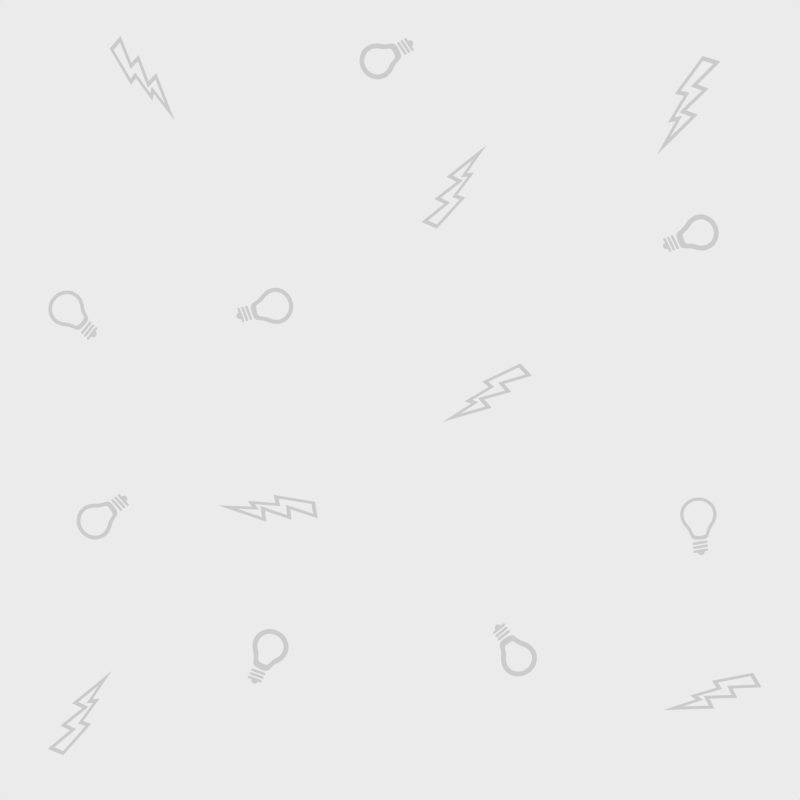 # Source: background_pattern.blend  (saved by Blender 2.73.0; exported with 4.5.12 LTS)
import bpy
from mathutils import Matrix  # noqa: F401  (used for matrix-valued properties, if any)

bpy.ops.wm.read_factory_settings(use_empty=True)
scene = bpy.context.scene
scene.name = 'Scene'

# ---- collections
col_collection_1 = bpy.data.collections.new('Collection 1'); scene.collection.children.link(col_collection_1)

# ---- materials (node trees are filled in below, after node groups)
mat_material_002 = bpy.data.materials.new('Material.002')
mat_material_002.alpha_threshold = 0.0
mat_material_002.use_transparent_shadow = False
mat_material_002.diffuse_color = (0.7137, 0.7137, 0.7137, 1.0)
mat_material_002.roughness = 0.5
mat_material_001 = bpy.data.materials.new('Material.001')
mat_material_001.alpha_threshold = 0.0
mat_material_001.use_transparent_shadow = False
mat_material_001.diffuse_color = (0.723, 0.723, 0.723, 1.0)
mat_material_001.roughness = 0.5

# ---- material node trees

# ---- world
world_world = bpy.data.worlds.new('World'); scene.world = world_world
world_world.color = (0.8308, 0.8308, 0.8308)
world_world.use_sun_shadow = False
world_world.sun_shadow_jitter_overblur = 0.0
world_world.cycles.sampling_method = 'MANUAL'
world_world.cycles.sample_map_resolution = 256

# ---- cameras
cam_camera_001 = bpy.data.cameras.new('Camera.001')
cam_camera_001.clip_end = 100.0
cam_camera_001.lens = 35.0
cam_camera_001.sensor_width = 32.0
cam_camera_001.sensor_height = 18.0
cam_camera_001.display_size = 2.0
cam_camera_001.dof.focus_distance = 0.0
cam_camera_001.dof.aperture_fstop = 128.0

# ---- meshes
me_plane_001 = bpy.data.meshes.new('Plane.001')
me_plane_001.from_pydata([(-0.7068, -3.495e-07, 2.601), (1.792, -7.421e-07, 5.523), (1.14, -3.33e-07, 2.478), (-1.387, 4.943e-08, -0.3679), (0.5883, 6.438e-08, -0.4792), (-1.721, 4.199e-07, -3.125), (0.06008, -7.475e-07, 5.564), (-2.052, -2.523e-07, 1.878), (-0.6788, -2.575e-07, 1.916), (-1.899, 1.335e-07, -0.9934), (-0.8205, 8.754e-08, -0.6516), (0.2397, -4.03e-07, 3.0), (2.772, -8.009e-07, 5.961), (2.108, -3.863e-07, 2.875), (-0.4107, -5.143e-09, 0.03828), (1.554, 9.731e-09, -0.07243), (-2.998, 7.107e-07, -5.289), (-0.2031, -8.102e-07, 6.03), (-2.86, -1.874e-07, 1.394), (-1.379, -1.929e-07, 1.436), (-2.708, 2.328e-07, -1.733), (-1.573, 1.845e-07, -1.373)], [], [(0, 1, 12, 11), (2, 0, 11, 13), (3, 2, 13, 14), (4, 3, 14, 15), (5, 4, 15, 16), (1, 6, 17, 12), (6, 7, 18, 17), (7, 8, 19, 18), (8, 9, 20, 19), (9, 10, 21, 20), (10, 5, 16, 21)])
me_plane_001.materials.append(mat_material_002)
me_plane_001.use_remesh_preserve_volume = False
me_plane_001.use_remesh_preserve_attributes = False
me_plane_001.use_mirror_vertex_groups = False
me_plane_001.update()
me_plane_016 = bpy.data.meshes.new('Plane.016')
me_plane_016.from_pydata([(0.3411, -1.58, 2.574e-07), (0.7648, -1.357, 2.477e-07), (0.9227, -0.923, 2.288e-07), (1.1, -0.5537, 2.173e-07), (1.31, -0.2709, 2.115e-07), (1.514, 0.04606, 2.024e-07), (1.666, 0.4311, 1.884e-07), (1.718, 0.7951, 1.725e-07), (1.679, 1.149, 1.571e-07), (1.582, 1.466, 1.432e-07), (1.431, 1.708, 1.326e-07), (1.253, 1.907, 1.24e-07), (1.066, 2.075, 1.257e-07), (0.8622, 2.209, 1.356e-07), (0.644, 2.307, 1.43e-07), (0.4203, 2.378, 1.483e-07), (0.1556, 2.414, 1.511e-07), (-0.3411, -1.58, 2.574e-07), (-0.7648, -1.357, 2.477e-07), (-0.9227, -0.923, 2.288e-07), (-1.1, -0.5537, 2.173e-07), (-1.31, -0.2709, 2.115e-07), (-1.514, 0.04606, 2.024e-07), (-1.666, 0.4311, 1.884e-07), (-1.718, 0.7951, 1.725e-07), (-1.679, 1.149, 1.571e-07), (-1.582, 1.466, 1.432e-07), (-1.431, 1.708, 1.326e-07), (-1.253, 1.907, 1.24e-07), (-1.066, 2.075, 1.257e-07), (-0.8622, 2.209, 1.356e-07), (-0.644, 2.307, 1.43e-07), (-0.4203, 2.378, 1.483e-07), (-0.1556, 2.414, 1.511e-07), (-0.021, -2.01, 3.275e-07), (-0.021, -2.413, 3.932e-07), (-0.021, -2.821, 4.595e-07), (0.02075, -2.98, -5.952e-05), (0.2633, -1.177, 2.298e-07), (0.3801, -1.688, 2.752e-07), (0.0, -1.58, 2.575e-07), (0.6176, -1.523, 2.549e-07), (0.8456, -1.138, 2.382e-07), (0.8552, -1.43, 2.639e-07), (0.5878, -1.014, 2.226e-07), (1.005, -0.7246, 2.213e-07), (1.024, -0.9667, 2.438e-07), (0.7164, -0.6615, 2.073e-07), (1.204, -0.4044, 2.148e-07), (1.194, -0.6108, 2.326e-07), (0.8775, -0.3279, 1.97e-07), (1.414, -0.1288, 2.074e-07), (1.4, -0.3343, 2.269e-07), (1.063, -0.07583, 1.919e-07), (1.6, 0.2379, 1.962e-07), (1.611, -0.004481, 2.174e-07), (1.235, 0.1892, 1.842e-07), (1.707, 0.619, 1.802e-07), (1.772, 0.4039, 2.026e-07), (1.36, 0.5045, 1.727e-07), (1.707, 0.9687, 1.649e-07), (1.828, 0.7938, 1.858e-07), (1.403, 0.7993, 1.597e-07), (1.636, 1.32, 1.496e-07), (1.786, 1.171, 1.695e-07), (1.37, 1.087, 1.47e-07), (1.514, 1.593, 1.376e-07), (1.681, 1.512, 1.548e-07), (1.293, 1.342, 1.356e-07), (1.341, 1.812, 1.281e-07), (1.518, 1.774, 1.435e-07), (1.172, 1.535, 1.271e-07), (1.163, 1.994, 1.224e-07), (1.331, 1.984, 1.344e-07), (1.025, 1.699, 1.198e-07), (0.965, 2.147, 1.31e-07), (1.134, 2.161, 1.361e-07), (0.8705, 1.839, 1.214e-07), (0.7558, 2.261, 1.396e-07), (0.915, 2.305, 1.461e-07), (0.7055, 1.947, 1.299e-07), (0.5308, 2.345, 1.459e-07), (0.6831, 2.409, 1.537e-07), (0.5273, 2.026, 1.362e-07), (0.2995, 2.401, 1.501e-07), (0.4456, 2.484, 1.591e-07), (0.3443, 2.085, 1.408e-07), (0.0, 2.418, 1.514e-07), (0.1643, 2.523, 1.618e-07), (0.128, 2.114, 1.432e-07), (-0.2633, -1.177, 2.298e-07), (-0.3801, -1.688, 2.752e-07), (-0.6176, -1.523, 2.549e-07), (-0.8456, -1.138, 2.382e-07), (-0.8552, -1.43, 2.639e-07), (-0.5878, -1.014, 2.226e-07), (-1.005, -0.7246, 2.213e-07), (-1.024, -0.9667, 2.438e-07), (-0.7164, -0.6615, 2.073e-07), (-1.204, -0.4044, 2.148e-07), (-1.194, -0.6108, 2.326e-07), (-0.8775, -0.3279, 1.97e-07), (-1.414, -0.1288, 2.074e-07), (-1.4, -0.3343, 2.269e-07), (-1.063, -0.07583, 1.919e-07), (-1.6, 0.2379, 1.962e-07), (-1.611, -0.004481, 2.174e-07), (-1.235, 0.1892, 1.842e-07), (-1.707, 0.619, 1.802e-07), (-1.772, 0.4039, 2.026e-07), (-1.36, 0.5045, 1.727e-07), (-1.707, 0.9687, 1.649e-07), (-1.828, 0.7938, 1.858e-07), (-1.403, 0.7993, 1.597e-07), (-1.636, 1.32, 1.496e-07), (-1.786, 1.171, 1.695e-07), (-1.37, 1.087, 1.47e-07), (-1.514, 1.593, 1.376e-07), (-1.681, 1.512, 1.548e-07), (-1.293, 1.342, 1.356e-07), (-1.341, 1.812, 1.281e-07), (-1.518, 1.774, 1.435e-07), (-1.172, 1.535, 1.271e-07), (-1.163, 1.994, 1.224e-07), (-1.331, 1.984, 1.344e-07), (-1.025, 1.699, 1.198e-07), (-0.965, 2.147, 1.31e-07), (-1.134, 2.161, 1.361e-07), (-0.8705, 1.839, 1.214e-07), (-0.7558, 2.261, 1.396e-07), (-0.915, 2.305, 1.461e-07), (-0.7055, 1.947, 1.299e-07), (-0.5308, 2.345, 1.459e-07), (-0.6831, 2.409, 1.537e-07), (-0.5273, 2.026, 1.362e-07), (-0.2995, 2.401, 1.501e-07), (-0.4456, 2.484, 1.591e-07), (-0.3443, 2.085, 1.408e-07), (-0.1643, 2.523, 1.618e-07), (-0.128, 2.114, 1.432e-07), (-0.7727, -2.108, 3.337e-07), (-0.749, -2.152, 3.412e-07), (-0.71, -2.185, 3.469e-07), (-0.6617, -2.199, 3.499e-07), (0.7355, -1.963, 3.295e-07), (0.7207, -2.011, 3.372e-07), (0.6886, -2.05, 3.431e-07), (0.644, -2.074, 3.464e-07), (0.7307, -1.913, 3.214e-07), (0.707, -1.868, 3.138e-07), (0.668, -1.836, 3.081e-07), (0.6198, -1.821, 3.051e-07), (-0.7775, -2.058, 3.255e-07), (-0.7627, -2.01, 3.179e-07), (-0.7306, -1.971, 3.12e-07), (-0.686, -1.947, 3.087e-07), (-0.7801, -2.083, 3.296e-07), (-0.03362, -1.879, 3.061e-07), (0.7381, -1.937, 3.254e-07), (-0.008377, -2.141, 3.49e-07), (-0.7727, -2.511, 3.993e-07), (-0.749, -2.556, 4.069e-07), (-0.71, -2.588, 4.126e-07), (-0.6617, -2.602, 4.156e-07), (0.7355, -2.366, 3.952e-07), (0.7207, -2.414, 4.028e-07), (0.6886, -2.453, 4.088e-07), (0.644, -2.477, 4.12e-07), (0.7307, -2.316, 3.871e-07), (0.707, -2.271, 3.795e-07), (0.668, -2.239, 3.738e-07), (0.6198, -2.224, 3.708e-07), (-0.7775, -2.461, 3.912e-07), (-0.7627, -2.413, 3.836e-07), (-0.7306, -2.374, 3.776e-07), (-0.686, -2.35, 3.744e-07), (-0.7801, -2.487, 3.953e-07), (-0.03362, -2.282, 3.718e-07), (0.7381, -2.34, 3.911e-07), (-0.008377, -2.545, 4.146e-07), (-0.7727, -2.918, 4.657e-07), (-0.749, -2.963, 4.732e-07), (-0.71, -2.995, 4.789e-07), (-0.6617, -3.01, 4.82e-07), (0.7355, -2.773, 4.615e-07), (0.7207, -2.821, 4.692e-07), (0.6886, -2.86, 4.751e-07), (0.644, -2.884, 4.784e-07), (0.7307, -2.723, 4.534e-07), (0.707, -2.679, 4.459e-07), (0.668, -2.646, 4.401e-07), (0.6198, -2.632, 4.371e-07), (-0.7775, -2.868, 4.575e-07), (-0.7627, -2.82, 4.499e-07), (-0.7306, -2.781, 4.44e-07), (-0.686, -2.757, 4.407e-07), (-0.7801, -2.894, 4.616e-07), (-0.03362, -2.69, 4.381e-07), (0.7381, -2.748, 4.575e-07), (-0.008377, -2.952, 4.81e-07), (-0.04207, -2.741, -5.952e-05), (-0.06901, -2.746, -5.952e-05), (-0.09438, -2.757, -5.952e-05), (-0.1172, -2.772, -5.952e-05), (-0.1366, -2.791, -5.952e-05), (-0.1519, -2.814, -5.952e-05), (-0.1624, -2.84, -5.952e-05), (-0.2348, -2.904, -5.952e-05), (-0.3001, -2.988, -5.952e-05), (-0.2877, -3.05, -5.952e-05), (-0.2632, -3.11, -5.952e-05), (-0.2276, -3.163, -5.952e-05), (-0.1824, -3.208, -5.952e-05), (-0.1292, -3.243, -5.952e-05), (-0.07011, -3.268, -5.952e-05), (-0.007374, -3.28, -5.952e-05), (0.05659, -3.28, -5.952e-05), (0.1193, -3.268, -5.952e-05), (0.1784, -3.243, -5.952e-05), (0.2316, -3.208, -5.952e-05), (0.2769, -3.163, -5.952e-05), (0.3124, -3.11, -5.952e-05), (0.3369, -3.05, -5.952e-05), (0.3494, -2.988, -5.952e-05), (0.3494, -2.924, -5.952e-05), (0.3369, -2.861, -5.952e-05), (0.3124, -2.802, -5.952e-05), (0.1842, -2.777, -5.952e-05), (0.06054, -2.772, -5.952e-05), (0.03771, -2.757, -5.952e-05), (0.01233, -2.746, -5.952e-05), (-0.0146, -2.741, -5.952e-05), (0.4761, -1.136, 2.28e-07), (0.689, -1.622, 2.722e-07), (0.6506, -0.844, 2.152e-07), (0.9448, -1.186, 2.534e-07), (0.7904, -0.4837, 2.006e-07), (1.103, -0.774, 2.364e-07), (0.9708, -0.1926, 1.947e-07), (1.294, -0.4675, 2.302e-07), (1.152, 0.04418, 1.884e-07), (1.507, -0.1878, 2.227e-07), (1.306, 0.3468, 1.791e-07), (1.702, 0.1984, 2.108e-07), (1.393, 0.657, 1.66e-07), (1.815, 0.6047, 1.94e-07), (1.393, 0.9396, 1.535e-07), (1.816, 0.9798, 1.778e-07), (1.336, 1.226, 1.408e-07), (1.74, 1.354, 1.616e-07), (1.239, 1.443, 1.311e-07), (1.607, 1.651, 1.488e-07), (1.098, 1.62, 1.233e-07), (1.423, 1.885, 1.387e-07), (0.9497, 1.772, 1.185e-07), (1.237, 2.075, 1.328e-07), (0.7885, 1.897, 1.26e-07), (1.025, 2.239, 1.415e-07), (0.6191, 1.989, 1.333e-07), (0.8014, 2.361, 1.502e-07), (0.4342, 2.058, 1.387e-07), (0.5634, 2.45, 1.566e-07), (0.2461, 2.104, 1.424e-07), (0.3168, 2.51, 1.609e-07), (-0.4761, -1.136, 2.28e-07), (0.0, -1.69, 2.753e-07), (-0.689, -1.622, 2.722e-07), (-3.616e-08, -1.177, 2.298e-07), (-0.6506, -0.844, 2.152e-07), (-0.9448, -1.186, 2.534e-07), (-0.7904, -0.4837, 2.006e-07), (-1.103, -0.774, 2.364e-07), (-0.9708, -0.1926, 1.947e-07), (-1.294, -0.4675, 2.302e-07), (-1.152, 0.04418, 1.884e-07), (-1.507, -0.1878, 2.227e-07), (-1.306, 0.3468, 1.791e-07), (-1.702, 0.1984, 2.108e-07), (-1.393, 0.657, 1.66e-07), (-1.815, 0.6047, 1.94e-07), (-1.393, 0.9396, 1.535e-07), (-1.816, 0.9798, 1.778e-07), (-1.336, 1.226, 1.408e-07), (-1.74, 1.354, 1.616e-07), (-1.239, 1.443, 1.311e-07), (-1.607, 1.651, 1.488e-07), (-1.098, 1.62, 1.233e-07), (-1.423, 1.885, 1.387e-07), (-0.9497, 1.772, 1.185e-07), (-1.237, 2.075, 1.328e-07), (-0.7885, 1.897, 1.26e-07), (-1.025, 2.239, 1.415e-07), (-0.6191, 1.989, 1.333e-07), (-0.8014, 2.361, 1.502e-07), (-0.4342, 2.058, 1.387e-07), (-0.5634, 2.45, 1.566e-07), (-0.2461, 2.104, 1.424e-07), (-0.3168, 2.51, 1.609e-07), (2.015e-08, 2.117, 1.434e-07), (0.0, 2.527, 1.621e-07), (-0.4856, -2.186, 3.501e-07), (-0.7783, -2.089, 3.306e-07), (-0.6866, -2.194, 3.488e-07), (-0.7311, -2.17, 3.444e-07), (-0.7631, -2.131, 3.376e-07), (-0.7794, -2.077, 3.286e-07), (-0.5106, -1.926, 3.076e-07), (-0.7725, -2.033, 3.216e-07), (-0.7486, -1.989, 3.146e-07), (-0.7095, -1.957, 3.1e-07), (0.7374, -1.944, 3.264e-07), (0.4686, -2.094, 3.475e-07), (0.7305, -1.988, 3.335e-07), (0.7066, -2.032, 3.404e-07), (0.6675, -2.064, 3.451e-07), (0.4436, -1.835, 3.05e-07), (0.7363, -1.931, 3.244e-07), (0.6446, -1.826, 3.062e-07), (0.6891, -1.85, 3.107e-07), (0.7211, -1.889, 3.174e-07), (-0.4856, -2.589, 4.158e-07), (-0.7783, -2.493, 3.963e-07), (-0.6866, -2.597, 4.145e-07), (-0.7311, -2.574, 4.1e-07), (-0.7631, -2.534, 4.033e-07), (-0.7794, -2.48, 3.943e-07), (-0.5106, -2.33, 3.733e-07), (-0.7725, -2.436, 3.872e-07), (-0.7486, -2.392, 3.803e-07), (-0.7095, -2.36, 3.756e-07), (0.7374, -2.347, 3.921e-07), (0.4686, -2.497, 4.131e-07), (0.7305, -2.391, 3.992e-07), (0.7066, -2.435, 4.061e-07), (0.6675, -2.467, 4.108e-07), (0.4436, -2.238, 3.707e-07), (0.7363, -2.334, 3.901e-07), (0.6446, -2.229, 3.719e-07), (0.6891, -2.253, 3.764e-07), (0.7211, -2.292, 3.831e-07), (-0.4856, -2.996, 4.821e-07), (-0.7783, -2.9, 4.626e-07), (-0.6866, -3.005, 4.808e-07), (-0.7311, -2.981, 4.764e-07), (-0.7631, -2.942, 4.696e-07), (-0.7794, -2.888, 4.606e-07), (-0.5106, -2.737, 4.396e-07), (-0.7725, -2.843, 4.536e-07), (-0.7486, -2.799, 4.467e-07), (-0.7095, -2.767, 4.42e-07), (0.7374, -2.754, 4.585e-07), (0.4686, -2.905, 4.795e-07), (0.7305, -2.798, 4.655e-07), (0.7066, -2.842, 4.724e-07), (0.6675, -2.874, 4.771e-07), (0.4436, -2.645, 4.37e-07), (0.7363, -2.742, 4.565e-07), (0.6446, -2.637, 4.383e-07), (0.6891, -2.661, 4.427e-07), (0.7211, -2.7, 4.495e-07), (-0.02834, -2.74, -5.952e-05), (-0.05567, -2.743, -5.952e-05), (-0.08195, -2.751, -5.952e-05), (-0.1062, -2.764, -5.952e-05), (-0.1274, -2.781, -5.952e-05), (-0.1448, -2.802, -5.952e-05), (-0.1578, -2.827, -5.952e-05), (-0.1825, -2.862, -5.952e-05), (-0.2854, -2.951, -5.952e-05), (-0.2954, -3.019, -5.952e-05), (-0.2769, -3.081, -5.952e-05), (-0.2467, -3.137, -5.952e-05), (-0.2061, -3.186, -5.952e-05), (-0.1567, -3.227, -5.952e-05), (-0.1003, -3.257, -5.952e-05), (-0.03905, -3.276, -5.952e-05), (0.02461, -3.282, -5.952e-05), (0.08827, -3.276, -5.952e-05), (0.1495, -3.257, -5.952e-05), (0.2059, -3.227, -5.952e-05), (0.2554, -3.186, -5.952e-05), (0.2959, -3.137, -5.952e-05), (0.3261, -3.081, -5.952e-05), (0.3447, -3.019, -5.952e-05), (0.3509, -2.956, -5.952e-05), (0.3447, -2.892, -5.952e-05), (0.3261, -2.831, -5.952e-05), (0.2728, -2.781, -5.952e-05), (0.09679, -2.778, -5.952e-05), (0.0495, -2.764, -5.952e-05), (0.02528, -2.751, -5.952e-05), (-0.001005, -2.743, -5.952e-05)], [], [(0, 40, 265, 39), (0, 39, 233, 41), (0, 41, 232, 38), (0, 38, 267, 40), (1, 41, 233, 43), (1, 43, 235, 42), (1, 42, 234, 44), (1, 44, 232, 41), (2, 42, 235, 46), (2, 46, 237, 45), (2, 45, 236, 47), (2, 47, 234, 42), (3, 45, 237, 49), (3, 49, 239, 48), (3, 48, 238, 50), (3, 50, 236, 45), (4, 48, 239, 52), (4, 52, 241, 51), (4, 51, 240, 53), (4, 53, 238, 48), (5, 51, 241, 55), (5, 55, 243, 54), (5, 54, 242, 56), (5, 56, 240, 51), (6, 54, 243, 58), (6, 58, 245, 57), (6, 57, 244, 59), (6, 59, 242, 54), (7, 57, 245, 61), (7, 61, 247, 60), (7, 60, 246, 62), (7, 62, 244, 57), (8, 60, 247, 64), (8, 64, 249, 63), (8, 63, 248, 65), (8, 65, 246, 60), (9, 63, 249, 67), (9, 67, 251, 66), (9, 66, 250, 68), (9, 68, 248, 63), (10, 66, 251, 70), (10, 70, 253, 69), (10, 69, 252, 71), (10, 71, 250, 66), (11, 69, 253, 73), (11, 73, 255, 72), (11, 72, 254, 74), (11, 74, 252, 69), (12, 72, 255, 76), (12, 76, 257, 75), (12, 75, 256, 77), (12, 77, 254, 72), (13, 75, 257, 79), (13, 79, 259, 78), (13, 78, 258, 80), (13, 80, 256, 75), (14, 78, 259, 82), (14, 82, 261, 81), (14, 81, 260, 83), (14, 83, 258, 78), (15, 81, 261, 85), (15, 85, 263, 84), (15, 84, 262, 86), (15, 86, 260, 81), (16, 84, 263, 88), (16, 88, 299, 87), (16, 87, 298, 89), (16, 89, 262, 84), (17, 91, 265, 40), (17, 40, 267, 90), (17, 90, 264, 92), (17, 92, 266, 91), (18, 94, 266, 92), (18, 92, 264, 95), (18, 95, 268, 93), (18, 93, 269, 94), (19, 97, 269, 93), (19, 93, 268, 98), (19, 98, 270, 96), (19, 96, 271, 97), (20, 100, 271, 96), (20, 96, 270, 101), (20, 101, 272, 99), (20, 99, 273, 100), (21, 103, 273, 99), (21, 99, 272, 104), (21, 104, 274, 102), (21, 102, 275, 103), (22, 106, 275, 102), (22, 102, 274, 107), (22, 107, 276, 105), (22, 105, 277, 106), (23, 109, 277, 105), (23, 105, 276, 110), (23, 110, 278, 108), (23, 108, 279, 109), (24, 112, 279, 108), (24, 108, 278, 113), (24, 113, 280, 111), (24, 111, 281, 112), (25, 115, 281, 111), (25, 111, 280, 116), (25, 116, 282, 114), (25, 114, 283, 115), (26, 118, 283, 114), (26, 114, 282, 119), (26, 119, 284, 117), (26, 117, 285, 118), (27, 121, 285, 117), (27, 117, 284, 122), (27, 122, 286, 120), (27, 120, 287, 121), (28, 124, 287, 120), (28, 120, 286, 125), (28, 125, 288, 123), (28, 123, 289, 124), (29, 127, 289, 123), (29, 123, 288, 128), (29, 128, 290, 126), (29, 126, 291, 127), (30, 130, 291, 126), (30, 126, 290, 131), (30, 131, 292, 129), (30, 129, 293, 130), (31, 133, 293, 129), (31, 129, 292, 134), (31, 134, 294, 132), (31, 132, 295, 133), (32, 136, 295, 132), (32, 132, 294, 137), (32, 137, 296, 135), (32, 135, 297, 136), (33, 138, 297, 135), (33, 135, 296, 139), (33, 139, 298, 87), (33, 87, 299, 138), (34, 156, 305, 152), (34, 152, 307, 153), (34, 153, 308, 154), (34, 154, 309, 155), (34, 155, 306, 157), (34, 157, 315, 151), (34, 151, 317, 150), (34, 150, 318, 149), (34, 149, 319, 148), (34, 148, 316, 158), (34, 158, 310, 144), (34, 144, 312, 145), (34, 145, 313, 146), (34, 146, 314, 147), (34, 147, 311, 159), (34, 159, 300, 143), (34, 143, 302, 142), (34, 142, 303, 141), (34, 141, 304, 140), (34, 140, 301, 156), (35, 176, 325, 172), (35, 172, 327, 173), (35, 173, 328, 174), (35, 174, 329, 175), (35, 175, 326, 177), (35, 177, 335, 171), (35, 171, 337, 170), (35, 170, 338, 169), (35, 169, 339, 168), (35, 168, 336, 178), (35, 178, 330, 164), (35, 164, 332, 165), (35, 165, 333, 166), (35, 166, 334, 167), (35, 167, 331, 179), (35, 179, 320, 163), (35, 163, 322, 162), (35, 162, 323, 161), (35, 161, 324, 160), (35, 160, 321, 176), (36, 196, 345, 192), (36, 192, 347, 193), (36, 193, 348, 194), (36, 194, 349, 195), (36, 195, 346, 197), (36, 197, 355, 191), (36, 191, 357, 190), (36, 190, 358, 189), (36, 189, 359, 188), (36, 188, 356, 198), (36, 198, 350, 184), (36, 184, 352, 185), (36, 185, 353, 186), (36, 186, 354, 187), (36, 187, 351, 199), (36, 199, 340, 183), (36, 183, 342, 182), (36, 182, 343, 181), (36, 181, 344, 180), (36, 180, 341, 196), (37, 200, 361, 201), (37, 201, 362, 202), (37, 202, 363, 203), (37, 203, 364, 204), (37, 204, 365, 205), (37, 205, 366, 206), (37, 206, 367, 207), (37, 207, 368, 208), (37, 208, 369, 209), (37, 209, 370, 210), (37, 210, 371, 211), (37, 211, 372, 212), (37, 212, 373, 213), (37, 213, 374, 214), (37, 214, 375, 215), (37, 215, 376, 216), (37, 216, 377, 217), (37, 217, 378, 218), (37, 218, 379, 219), (37, 219, 380, 220), (37, 220, 381, 221), (37, 221, 382, 222), (37, 222, 383, 223), (37, 223, 384, 224), (37, 224, 385, 225), (37, 225, 386, 226), (37, 226, 387, 227), (37, 227, 388, 228), (37, 228, 389, 229), (37, 229, 390, 230), (37, 230, 391, 231), (37, 231, 360, 200)])
me_plane_016.materials.append(mat_material_001)
me_plane_016.use_remesh_preserve_volume = False
me_plane_016.use_remesh_preserve_attributes = False
me_plane_016.use_mirror_vertex_groups = False
me_plane_016.update()
me_plane_015 = bpy.data.meshes.new('Plane.015')
me_plane_015.from_pydata([(0.3411, -1.58, 2.574e-07), (0.7648, -1.357, 2.477e-07), (0.9227, -0.923, 2.288e-07), (1.1, -0.5537, 2.173e-07), (1.31, -0.2709, 2.115e-07), (1.514, 0.04606, 2.024e-07), (1.666, 0.4311, 1.884e-07), (1.718, 0.7951, 1.725e-07), (1.679, 1.149, 1.571e-07), (1.582, 1.466, 1.432e-07), (1.431, 1.708, 1.326e-07), (1.253, 1.907, 1.24e-07), (1.066, 2.075, 1.257e-07), (0.8622, 2.209, 1.356e-07), (0.644, 2.307, 1.43e-07), (0.4203, 2.378, 1.483e-07), (0.1556, 2.414, 1.511e-07), (-0.3411, -1.58, 2.574e-07), (-0.7648, -1.357, 2.477e-07), (-0.9227, -0.923, 2.288e-07), (-1.1, -0.5537, 2.173e-07), (-1.31, -0.2709, 2.115e-07), (-1.514, 0.04606, 2.024e-07), (-1.666, 0.4311, 1.884e-07), (-1.718, 0.7951, 1.725e-07), (-1.679, 1.149, 1.571e-07), (-1.582, 1.466, 1.432e-07), (-1.431, 1.708, 1.326e-07), (-1.253, 1.907, 1.24e-07), (-1.066, 2.075, 1.257e-07), (-0.8622, 2.209, 1.356e-07), (-0.644, 2.307, 1.43e-07), (-0.4203, 2.378, 1.483e-07), (-0.1556, 2.414, 1.511e-07), (-0.021, -2.01, 3.275e-07), (-0.021, -2.413, 3.932e-07), (-0.021, -2.821, 4.595e-07), (0.02075, -2.98, -5.952e-05), (0.2732, -1.252, 2.323e-07), (0.3801, -1.688, 2.752e-07), (0.0, -1.58, 2.575e-07), (0.6176, -1.523, 2.549e-07), (0.8456, -1.138, 2.382e-07), (0.8552, -1.43, 2.639e-07), (0.6099, -1.082, 2.249e-07), (1.005, -0.7246, 2.213e-07), (1.024, -0.9667, 2.438e-07), (0.7433, -0.717, 2.089e-07), (1.204, -0.4044, 2.148e-07), (1.194, -0.6108, 2.326e-07), (0.9104, -0.3709, 1.983e-07), (1.414, -0.1288, 2.074e-07), (1.4, -0.3343, 2.269e-07), (1.103, -0.1093, 1.93e-07), (1.6, 0.2379, 1.962e-07), (1.611, -0.004481, 2.174e-07), (1.281, 0.1656, 1.851e-07), (1.707, 0.619, 1.802e-07), (1.772, 0.4039, 2.026e-07), (1.411, 0.4927, 1.731e-07), (1.707, 0.9687, 1.649e-07), (1.828, 0.7938, 1.858e-07), (1.455, 0.7985, 1.596e-07), (1.636, 1.32, 1.496e-07), (1.786, 1.171, 1.695e-07), (1.422, 1.097, 1.464e-07), (1.514, 1.593, 1.376e-07), (1.681, 1.512, 1.548e-07), (1.341, 1.362, 1.346e-07), (1.341, 1.812, 1.281e-07), (1.518, 1.774, 1.435e-07), (1.216, 1.562, 1.257e-07), (1.163, 1.994, 1.224e-07), (1.331, 1.984, 1.344e-07), (1.063, 1.732, 1.182e-07), (0.965, 2.147, 1.31e-07), (1.134, 2.161, 1.361e-07), (0.9031, 1.877, 1.198e-07), (0.7558, 2.261, 1.396e-07), (0.915, 2.305, 1.461e-07), (0.7319, 1.989, 1.287e-07), (0.5308, 2.345, 1.459e-07), (0.6831, 2.409, 1.537e-07), (0.5471, 2.072, 1.352e-07), (0.2995, 2.401, 1.501e-07), (0.4456, 2.484, 1.591e-07), (0.3572, 2.132, 1.4e-07), (0.0, 2.418, 1.514e-07), (0.1643, 2.523, 1.618e-07), (0.1328, 2.163, 1.425e-07), (-0.2732, -1.252, 2.323e-07), (-0.3801, -1.688, 2.752e-07), (-0.6176, -1.523, 2.549e-07), (-0.8456, -1.138, 2.382e-07), (-0.8552, -1.43, 2.639e-07), (-0.6099, -1.082, 2.249e-07), (-1.005, -0.7246, 2.213e-07), (-1.024, -0.9667, 2.438e-07), (-0.7433, -0.717, 2.089e-07), (-1.204, -0.4044, 2.148e-07), (-1.194, -0.6108, 2.326e-07), (-0.9104, -0.3709, 1.983e-07), (-1.414, -0.1288, 2.074e-07), (-1.4, -0.3343, 2.269e-07), (-1.103, -0.1093, 1.93e-07), (-1.6, 0.2379, 1.962e-07), (-1.611, -0.004481, 2.174e-07), (-1.281, 0.1656, 1.851e-07), (-1.707, 0.619, 1.802e-07), (-1.772, 0.4039, 2.026e-07), (-1.411, 0.4927, 1.731e-07), (-1.707, 0.9687, 1.649e-07), (-1.828, 0.7938, 1.858e-07), (-1.455, 0.7985, 1.596e-07), (-1.636, 1.32, 1.496e-07), (-1.786, 1.171, 1.695e-07), (-1.422, 1.097, 1.464e-07), (-1.514, 1.593, 1.376e-07), (-1.681, 1.512, 1.548e-07), (-1.341, 1.362, 1.346e-07), (-1.341, 1.812, 1.281e-07), (-1.518, 1.774, 1.435e-07), (-1.216, 1.562, 1.257e-07), (-1.163, 1.994, 1.224e-07), (-1.331, 1.984, 1.344e-07), (-1.063, 1.732, 1.182e-07), (-0.965, 2.147, 1.31e-07), (-1.134, 2.161, 1.361e-07), (-0.9031, 1.877, 1.198e-07), (-0.7558, 2.261, 1.396e-07), (-0.915, 2.305, 1.461e-07), (-0.7319, 1.989, 1.287e-07), (-0.5308, 2.345, 1.459e-07), (-0.6831, 2.409, 1.537e-07), (-0.5471, 2.072, 1.352e-07), (-0.2995, 2.401, 1.501e-07), (-0.4456, 2.484, 1.591e-07), (-0.3572, 2.132, 1.4e-07), (-0.1643, 2.523, 1.618e-07), (-0.1328, 2.163, 1.425e-07), (-0.7727, -2.108, 3.337e-07), (-0.749, -2.152, 3.412e-07), (-0.71, -2.185, 3.469e-07), (-0.6617, -2.199, 3.499e-07), (0.7355, -1.963, 3.295e-07), (0.7207, -2.011, 3.372e-07), (0.6886, -2.05, 3.431e-07), (0.644, -2.074, 3.464e-07), (0.7307, -1.913, 3.214e-07), (0.707, -1.868, 3.138e-07), (0.668, -1.836, 3.081e-07), (0.6198, -1.821, 3.051e-07), (-0.7775, -2.058, 3.255e-07), (-0.7627, -2.01, 3.179e-07), (-0.7306, -1.971, 3.12e-07), (-0.686, -1.947, 3.087e-07), (-0.7801, -2.083, 3.296e-07), (-0.03362, -1.879, 3.061e-07), (0.7381, -1.937, 3.254e-07), (-0.008377, -2.141, 3.49e-07), (-0.7727, -2.511, 3.993e-07), (-0.749, -2.556, 4.069e-07), (-0.71, -2.588, 4.126e-07), (-0.6617, -2.602, 4.156e-07), (0.7355, -2.366, 3.952e-07), (0.7207, -2.414, 4.028e-07), (0.6886, -2.453, 4.088e-07), (0.644, -2.477, 4.12e-07), (0.7307, -2.316, 3.871e-07), (0.707, -2.271, 3.795e-07), (0.668, -2.239, 3.738e-07), (0.6198, -2.224, 3.708e-07), (-0.7775, -2.461, 3.912e-07), (-0.7627, -2.413, 3.836e-07), (-0.7306, -2.374, 3.776e-07), (-0.686, -2.35, 3.744e-07), (-0.7801, -2.487, 3.953e-07), (-0.03362, -2.282, 3.718e-07), (0.7381, -2.34, 3.911e-07), (-0.008377, -2.545, 4.146e-07), (-0.7727, -2.918, 4.657e-07), (-0.749, -2.963, 4.732e-07), (-0.71, -2.995, 4.789e-07), (-0.6617, -3.01, 4.82e-07), (0.7355, -2.773, 4.615e-07), (0.7207, -2.821, 4.692e-07), (0.6886, -2.86, 4.751e-07), (0.644, -2.884, 4.784e-07), (0.7307, -2.723, 4.534e-07), (0.707, -2.679, 4.459e-07), (0.668, -2.646, 4.401e-07), (0.6198, -2.632, 4.371e-07), (-0.7775, -2.868, 4.575e-07), (-0.7627, -2.82, 4.499e-07), (-0.7306, -2.781, 4.44e-07), (-0.686, -2.757, 4.407e-07), (-0.7801, -2.894, 4.616e-07), (-0.03362, -2.69, 4.381e-07), (0.7381, -2.748, 4.575e-07), (-0.008377, -2.952, 4.81e-07), (-0.04207, -2.741, -5.952e-05), (-0.06901, -2.746, -5.952e-05), (-0.09438, -2.757, -5.952e-05), (-0.1172, -2.772, -5.952e-05), (-0.1366, -2.791, -5.952e-05), (-0.1519, -2.814, -5.952e-05), (-0.1624, -2.84, -5.952e-05), (-0.2348, -2.904, -5.952e-05), (-0.3001, -2.988, -5.952e-05), (-0.2877, -3.05, -5.952e-05), (-0.2632, -3.11, -5.952e-05), (-0.2276, -3.163, -5.952e-05), (-0.1824, -3.208, -5.952e-05), (-0.1292, -3.243, -5.952e-05), (-0.07011, -3.268, -5.952e-05), (-0.007374, -3.28, -5.952e-05), (0.05659, -3.28, -5.952e-05), (0.1193, -3.268, -5.952e-05), (0.1784, -3.243, -5.952e-05), (0.2316, -3.208, -5.952e-05), (0.2769, -3.163, -5.952e-05), (0.3124, -3.11, -5.952e-05), (0.3369, -3.05, -5.952e-05), (0.3494, -2.988, -5.952e-05), (0.3494, -2.924, -5.952e-05), (0.3369, -2.861, -5.952e-05), (0.3124, -2.802, -5.952e-05), (0.1842, -2.777, -5.952e-05), (0.06054, -2.772, -5.952e-05), (0.03771, -2.757, -5.952e-05), (0.01233, -2.746, -5.952e-05), (-0.0146, -2.741, -5.952e-05), (0.4939, -1.209, 2.305e-07), (0.689, -1.622, 2.722e-07), (0.675, -0.9063, 2.172e-07), (0.9448, -1.186, 2.534e-07), (0.82, -0.5324, 2.02e-07), (1.103, -0.774, 2.364e-07), (1.007, -0.2305, 1.959e-07), (1.294, -0.4675, 2.302e-07), (1.196, 0.01517, 1.894e-07), (1.507, -0.1878, 2.227e-07), (1.355, 0.3291, 1.797e-07), (1.702, 0.1984, 2.108e-07), (1.445, 0.651, 1.661e-07), (1.815, 0.6047, 1.94e-07), (1.446, 0.9442, 1.531e-07), (1.816, 0.9798, 1.778e-07), (1.386, 1.241, 1.4e-07), (1.74, 1.354, 1.616e-07), (1.285, 1.467, 1.3e-07), (1.607, 1.651, 1.488e-07), (1.139, 1.65, 1.218e-07), (1.423, 1.885, 1.387e-07), (0.9853, 1.808, 1.168e-07), (1.237, 2.075, 1.328e-07), (0.818, 1.938, 1.246e-07), (1.025, 2.239, 1.415e-07), (0.6423, 2.033, 1.322e-07), (0.8014, 2.361, 1.502e-07), (0.4505, 2.105, 1.378e-07), (0.5634, 2.45, 1.566e-07), (0.2553, 2.152, 1.416e-07), (0.3168, 2.51, 1.609e-07), (-0.4939, -1.209, 2.305e-07), (0.0, -1.69, 2.753e-07), (-0.689, -1.622, 2.722e-07), (-1.53e-09, -1.252, 2.323e-07), (-0.675, -0.9063, 2.172e-07), (-0.9448, -1.186, 2.534e-07), (-0.82, -0.5324, 2.02e-07), (-1.103, -0.774, 2.364e-07), (-1.007, -0.2305, 1.959e-07), (-1.294, -0.4675, 2.302e-07), (-1.196, 0.01517, 1.894e-07), (-1.507, -0.1878, 2.227e-07), (-1.355, 0.3291, 1.797e-07), (-1.702, 0.1984, 2.108e-07), (-1.445, 0.651, 1.661e-07), (-1.815, 0.6047, 1.94e-07), (-1.446, 0.9442, 1.531e-07), (-1.816, 0.9798, 1.778e-07), (-1.386, 1.241, 1.4e-07), (-1.74, 1.354, 1.616e-07), (-1.285, 1.467, 1.3e-07), (-1.607, 1.651, 1.488e-07), (-1.139, 1.65, 1.218e-07), (-1.423, 1.885, 1.387e-07), (-0.9853, 1.808, 1.168e-07), (-1.237, 2.075, 1.328e-07), (-0.818, 1.938, 1.246e-07), (-1.025, 2.239, 1.415e-07), (-0.6423, 2.033, 1.322e-07), (-0.8014, 2.361, 1.502e-07), (-0.4505, 2.105, 1.378e-07), (-0.5634, 2.45, 1.566e-07), (-0.2553, 2.152, 1.416e-07), (-0.3168, 2.51, 1.609e-07), (-1.53e-09, 2.166, 1.427e-07), (0.0, 2.527, 1.621e-07), (-0.4856, -2.186, 3.501e-07), (-0.7783, -2.089, 3.306e-07), (-0.6866, -2.194, 3.488e-07), (-0.7311, -2.17, 3.444e-07), (-0.7631, -2.131, 3.376e-07), (-0.7794, -2.077, 3.286e-07), (-0.5106, -1.926, 3.076e-07), (-0.7725, -2.033, 3.216e-07), (-0.7486, -1.989, 3.146e-07), (-0.7095, -1.957, 3.1e-07), (0.7374, -1.944, 3.264e-07), (0.4686, -2.094, 3.475e-07), (0.7305, -1.988, 3.335e-07), (0.7066, -2.032, 3.404e-07), (0.6675, -2.064, 3.451e-07), (0.4436, -1.835, 3.05e-07), (0.7363, -1.931, 3.244e-07), (0.6446, -1.826, 3.062e-07), (0.6891, -1.85, 3.107e-07), (0.7211, -1.889, 3.174e-07), (-0.4856, -2.589, 4.158e-07), (-0.7783, -2.493, 3.963e-07), (-0.6866, -2.597, 4.145e-07), (-0.7311, -2.574, 4.1e-07), (-0.7631, -2.534, 4.033e-07), (-0.7794, -2.48, 3.943e-07), (-0.5106, -2.33, 3.733e-07), (-0.7725, -2.436, 3.872e-07), (-0.7486, -2.392, 3.803e-07), (-0.7095, -2.36, 3.756e-07), (0.7374, -2.347, 3.921e-07), (0.4686, -2.497, 4.131e-07), (0.7305, -2.391, 3.992e-07), (0.7066, -2.435, 4.061e-07), (0.6675, -2.467, 4.108e-07), (0.4436, -2.238, 3.707e-07), (0.7363, -2.334, 3.901e-07), (0.6446, -2.229, 3.719e-07), (0.6891, -2.253, 3.764e-07), (0.7211, -2.292, 3.831e-07), (-0.4856, -2.996, 4.821e-07), (-0.7783, -2.9, 4.626e-07), (-0.6866, -3.005, 4.808e-07), (-0.7311, -2.981, 4.764e-07), (-0.7631, -2.942, 4.696e-07), (-0.7794, -2.888, 4.606e-07), (-0.5106, -2.737, 4.396e-07), (-0.7725, -2.843, 4.536e-07), (-0.7486, -2.799, 4.467e-07), (-0.7095, -2.767, 4.42e-07), (0.7374, -2.754, 4.585e-07), (0.4686, -2.905, 4.795e-07), (0.7305, -2.798, 4.655e-07), (0.7066, -2.842, 4.724e-07), (0.6675, -2.874, 4.771e-07), (0.4436, -2.645, 4.37e-07), (0.7363, -2.742, 4.565e-07), (0.6446, -2.637, 4.383e-07), (0.6891, -2.661, 4.427e-07), (0.7211, -2.7, 4.495e-07), (-0.02834, -2.74, -5.952e-05), (-0.05567, -2.743, -5.952e-05), (-0.08195, -2.751, -5.952e-05), (-0.1062, -2.764, -5.952e-05), (-0.1274, -2.781, -5.952e-05), (-0.1448, -2.802, -5.952e-05), (-0.1578, -2.827, -5.952e-05), (-0.1825, -2.862, -5.952e-05), (-0.2854, -2.951, -5.952e-05), (-0.2954, -3.019, -5.952e-05), (-0.2769, -3.081, -5.952e-05), (-0.2467, -3.137, -5.952e-05), (-0.2061, -3.186, -5.952e-05), (-0.1567, -3.227, -5.952e-05), (-0.1003, -3.257, -5.952e-05), (-0.03905, -3.276, -5.952e-05), (0.02461, -3.282, -5.952e-05), (0.08827, -3.276, -5.952e-05), (0.1495, -3.257, -5.952e-05), (0.2059, -3.227, -5.952e-05), (0.2554, -3.186, -5.952e-05), (0.2959, -3.137, -5.952e-05), (0.3261, -3.081, -5.952e-05), (0.3447, -3.019, -5.952e-05), (0.3509, -2.956, -5.952e-05), (0.3447, -2.892, -5.952e-05), (0.3261, -2.831, -5.952e-05), (0.2728, -2.781, -5.952e-05), (0.09679, -2.778, -5.952e-05), (0.0495, -2.764, -5.952e-05), (0.02528, -2.751, -5.952e-05), (-0.001005, -2.743, -5.952e-05)], [], [(0, 40, 265, 39), (0, 39, 233, 41), (0, 41, 232, 38), (0, 38, 267, 40), (1, 41, 233, 43), (1, 43, 235, 42), (1, 42, 234, 44), (1, 44, 232, 41), (2, 42, 235, 46), (2, 46, 237, 45), (2, 45, 236, 47), (2, 47, 234, 42), (3, 45, 237, 49), (3, 49, 239, 48), (3, 48, 238, 50), (3, 50, 236, 45), (4, 48, 239, 52), (4, 52, 241, 51), (4, 51, 240, 53), (4, 53, 238, 48), (5, 51, 241, 55), (5, 55, 243, 54), (5, 54, 242, 56), (5, 56, 240, 51), (6, 54, 243, 58), (6, 58, 245, 57), (6, 57, 244, 59), (6, 59, 242, 54), (7, 57, 245, 61), (7, 61, 247, 60), (7, 60, 246, 62), (7, 62, 244, 57), (8, 60, 247, 64), (8, 64, 249, 63), (8, 63, 248, 65), (8, 65, 246, 60), (9, 63, 249, 67), (9, 67, 251, 66), (9, 66, 250, 68), (9, 68, 248, 63), (10, 66, 251, 70), (10, 70, 253, 69), (10, 69, 252, 71), (10, 71, 250, 66), (11, 69, 253, 73), (11, 73, 255, 72), (11, 72, 254, 74), (11, 74, 252, 69), (12, 72, 255, 76), (12, 76, 257, 75), (12, 75, 256, 77), (12, 77, 254, 72), (13, 75, 257, 79), (13, 79, 259, 78), (13, 78, 258, 80), (13, 80, 256, 75), (14, 78, 259, 82), (14, 82, 261, 81), (14, 81, 260, 83), (14, 83, 258, 78), (15, 81, 261, 85), (15, 85, 263, 84), (15, 84, 262, 86), (15, 86, 260, 81), (16, 84, 263, 88), (16, 88, 299, 87), (16, 87, 298, 89), (16, 89, 262, 84), (17, 91, 265, 40), (17, 40, 267, 90), (17, 90, 264, 92), (17, 92, 266, 91), (18, 94, 266, 92), (18, 92, 264, 95), (18, 95, 268, 93), (18, 93, 269, 94), (19, 97, 269, 93), (19, 93, 268, 98), (19, 98, 270, 96), (19, 96, 271, 97), (20, 100, 271, 96), (20, 96, 270, 101), (20, 101, 272, 99), (20, 99, 273, 100), (21, 103, 273, 99), (21, 99, 272, 104), (21, 104, 274, 102), (21, 102, 275, 103), (22, 106, 275, 102), (22, 102, 274, 107), (22, 107, 276, 105), (22, 105, 277, 106), (23, 109, 277, 105), (23, 105, 276, 110), (23, 110, 278, 108), (23, 108, 279, 109), (24, 112, 279, 108), (24, 108, 278, 113), (24, 113, 280, 111), (24, 111, 281, 112), (25, 115, 281, 111), (25, 111, 280, 116), (25, 116, 282, 114), (25, 114, 283, 115), (26, 118, 283, 114), (26, 114, 282, 119), (26, 119, 284, 117), (26, 117, 285, 118), (27, 121, 285, 117), (27, 117, 284, 122), (27, 122, 286, 120), (27, 120, 287, 121), (28, 124, 287, 120), (28, 120, 286, 125), (28, 125, 288, 123), (28, 123, 289, 124), (29, 127, 289, 123), (29, 123, 288, 128), (29, 128, 290, 126), (29, 126, 291, 127), (30, 130, 291, 126), (30, 126, 290, 131), (30, 131, 292, 129), (30, 129, 293, 130), (31, 133, 293, 129), (31, 129, 292, 134), (31, 134, 294, 132), (31, 132, 295, 133), (32, 136, 295, 132), (32, 132, 294, 137), (32, 137, 296, 135), (32, 135, 297, 136), (33, 138, 297, 135), (33, 135, 296, 139), (33, 139, 298, 87), (33, 87, 299, 138), (34, 156, 305, 152), (34, 152, 307, 153), (34, 153, 308, 154), (34, 154, 309, 155), (34, 155, 306, 157), (34, 157, 315, 151), (34, 151, 317, 150), (34, 150, 318, 149), (34, 149, 319, 148), (34, 148, 316, 158), (34, 158, 310, 144), (34, 144, 312, 145), (34, 145, 313, 146), (34, 146, 314, 147), (34, 147, 311, 159), (34, 159, 300, 143), (34, 143, 302, 142), (34, 142, 303, 141), (34, 141, 304, 140), (34, 140, 301, 156), (35, 176, 325, 172), (35, 172, 327, 173), (35, 173, 328, 174), (35, 174, 329, 175), (35, 175, 326, 177), (35, 177, 335, 171), (35, 171, 337, 170), (35, 170, 338, 169), (35, 169, 339, 168), (35, 168, 336, 178), (35, 178, 330, 164), (35, 164, 332, 165), (35, 165, 333, 166), (35, 166, 334, 167), (35, 167, 331, 179), (35, 179, 320, 163), (35, 163, 322, 162), (35, 162, 323, 161), (35, 161, 324, 160), (35, 160, 321, 176), (36, 196, 345, 192), (36, 192, 347, 193), (36, 193, 348, 194), (36, 194, 349, 195), (36, 195, 346, 197), (36, 197, 355, 191), (36, 191, 357, 190), (36, 190, 358, 189), (36, 189, 359, 188), (36, 188, 356, 198), (36, 198, 350, 184), (36, 184, 352, 185), (36, 185, 353, 186), (36, 186, 354, 187), (36, 187, 351, 199), (36, 199, 340, 183), (36, 183, 342, 182), (36, 182, 343, 181), (36, 181, 344, 180), (36, 180, 341, 196), (37, 200, 361, 201), (37, 201, 362, 202), (37, 202, 363, 203), (37, 203, 364, 204), (37, 204, 365, 205), (37, 205, 366, 206), (37, 206, 367, 207), (37, 207, 368, 208), (37, 208, 369, 209), (37, 209, 370, 210), (37, 210, 371, 211), (37, 211, 372, 212), (37, 212, 373, 213), (37, 213, 374, 214), (37, 214, 375, 215), (37, 215, 376, 216), (37, 216, 377, 217), (37, 217, 378, 218), (37, 218, 379, 219), (37, 219, 380, 220), (37, 220, 381, 221), (37, 221, 382, 222), (37, 222, 383, 223), (37, 223, 384, 224), (37, 224, 385, 225), (37, 225, 386, 226), (37, 226, 387, 227), (37, 227, 388, 228), (37, 228, 389, 229), (37, 229, 390, 230), (37, 230, 391, 231), (37, 231, 360, 200)])
me_plane_015.materials.append(mat_material_001)
me_plane_015.use_remesh_preserve_volume = False
me_plane_015.use_remesh_preserve_attributes = False
me_plane_015.use_mirror_vertex_groups = False
me_plane_015.update()
me_plane_014 = bpy.data.meshes.new('Plane.014')
me_plane_014.from_pydata([(0.3411, -1.58, 2.574e-07), (0.7648, -1.357, 2.477e-07), (0.9227, -0.923, 2.288e-07), (1.1, -0.5537, 2.173e-07), (1.31, -0.2709, 2.115e-07), (1.514, 0.04606, 2.024e-07), (1.666, 0.4311, 1.884e-07), (1.718, 0.7951, 1.725e-07), (1.679, 1.149, 1.571e-07), (1.582, 1.466, 1.432e-07), (1.431, 1.708, 1.326e-07), (1.253, 1.907, 1.24e-07), (1.066, 2.075, 1.257e-07), (0.8622, 2.209, 1.356e-07), (0.644, 2.307, 1.43e-07), (0.4203, 2.378, 1.483e-07), (0.1556, 2.414, 1.511e-07), (-0.3411, -1.58, 2.574e-07), (-0.7648, -1.357, 2.477e-07), (-0.9227, -0.923, 2.288e-07), (-1.1, -0.5537, 2.173e-07), (-1.31, -0.2709, 2.115e-07), (-1.514, 0.04606, 2.024e-07), (-1.666, 0.4311, 1.884e-07), (-1.718, 0.7951, 1.725e-07), (-1.679, 1.149, 1.571e-07), (-1.582, 1.466, 1.432e-07), (-1.431, 1.708, 1.326e-07), (-1.253, 1.907, 1.24e-07), (-1.066, 2.075, 1.257e-07), (-0.8622, 2.209, 1.356e-07), (-0.644, 2.307, 1.43e-07), (-0.4203, 2.378, 1.483e-07), (-0.1556, 2.414, 1.511e-07), (-0.021, -2.01, 3.275e-07), (-0.021, -2.413, 3.932e-07), (-0.021, -2.821, 4.595e-07), (0.02075, -2.98, -5.952e-05), (0.2677, -1.21, 2.309e-07), (0.3801, -1.688, 2.752e-07), (0.0, -1.58, 2.575e-07), (0.6176, -1.523, 2.549e-07), (0.8456, -1.138, 2.382e-07), (0.8552, -1.43, 2.639e-07), (0.5976, -1.044, 2.236e-07), (1.005, -0.7246, 2.213e-07), (1.024, -0.9667, 2.438e-07), (0.7284, -0.6862, 2.08e-07), (1.204, -0.4044, 2.148e-07), (1.194, -0.6108, 2.326e-07), (0.8922, -0.3471, 1.976e-07), (1.414, -0.1288, 2.074e-07), (1.4, -0.3343, 2.269e-07), (1.081, -0.09076, 1.924e-07), (1.6, 0.2379, 1.962e-07), (1.611, -0.004481, 2.174e-07), (1.256, 0.1787, 1.846e-07), (1.707, 0.619, 1.802e-07), (1.772, 0.4039, 2.026e-07), (1.383, 0.4992, 1.729e-07), (1.707, 0.9687, 1.649e-07), (1.828, 0.7938, 1.858e-07), (1.426, 0.7989, 1.596e-07), (1.636, 1.32, 1.496e-07), (1.786, 1.171, 1.695e-07), (1.393, 1.091, 1.467e-07), (1.514, 1.593, 1.376e-07), (1.681, 1.512, 1.548e-07), (1.315, 1.351, 1.352e-07), (1.341, 1.812, 1.281e-07), (1.518, 1.774, 1.435e-07), (1.191, 1.547, 1.265e-07), (1.163, 1.994, 1.224e-07), (1.331, 1.984, 1.344e-07), (1.042, 1.714, 1.191e-07), (0.965, 2.147, 1.31e-07), (1.134, 2.161, 1.361e-07), (0.885, 1.856, 1.207e-07), (0.7558, 2.261, 1.396e-07), (0.915, 2.305, 1.461e-07), (0.7172, 1.966, 1.293e-07), (0.5308, 2.345, 1.459e-07), (0.6831, 2.409, 1.537e-07), (0.5361, 2.047, 1.358e-07), (0.2995, 2.401, 1.501e-07), (0.4456, 2.484, 1.591e-07), (0.3501, 2.106, 1.404e-07), (0.0, 2.418, 1.514e-07), (0.1643, 2.523, 1.618e-07), (0.1301, 2.136, 1.429e-07), (-0.2677, -1.21, 2.309e-07), (-0.3801, -1.688, 2.752e-07), (-0.6176, -1.523, 2.549e-07), (-0.8456, -1.138, 2.382e-07), (-0.8552, -1.43, 2.639e-07), (-0.5976, -1.044, 2.236e-07), (-1.005, -0.7246, 2.213e-07), (-1.024, -0.9667, 2.438e-07), (-0.7284, -0.6862, 2.08e-07), (-1.204, -0.4044, 2.148e-07), (-1.194, -0.6108, 2.326e-07), (-0.8922, -0.3471, 1.976e-07), (-1.414, -0.1288, 2.074e-07), (-1.4, -0.3343, 2.269e-07), (-1.081, -0.09076, 1.924e-07), (-1.6, 0.2379, 1.962e-07), (-1.611, -0.004481, 2.174e-07), (-1.256, 0.1787, 1.846e-07), (-1.707, 0.619, 1.802e-07), (-1.772, 0.4039, 2.026e-07), (-1.383, 0.4992, 1.729e-07), (-1.707, 0.9687, 1.649e-07), (-1.828, 0.7938, 1.858e-07), (-1.426, 0.7989, 1.596e-07), (-1.636, 1.32, 1.496e-07), (-1.786, 1.171, 1.695e-07), (-1.393, 1.091, 1.467e-07), (-1.514, 1.593, 1.376e-07), (-1.681, 1.512, 1.548e-07), (-1.315, 1.351, 1.352e-07), (-1.341, 1.812, 1.281e-07), (-1.518, 1.774, 1.435e-07), (-1.191, 1.547, 1.265e-07), (-1.163, 1.994, 1.224e-07), (-1.331, 1.984, 1.344e-07), (-1.042, 1.714, 1.191e-07), (-0.965, 2.147, 1.31e-07), (-1.134, 2.161, 1.361e-07), (-0.885, 1.856, 1.207e-07), (-0.7558, 2.261, 1.396e-07), (-0.915, 2.305, 1.461e-07), (-0.7172, 1.966, 1.293e-07), (-0.5308, 2.345, 1.459e-07), (-0.6831, 2.409, 1.537e-07), (-0.5361, 2.047, 1.358e-07), (-0.2995, 2.401, 1.501e-07), (-0.4456, 2.484, 1.591e-07), (-0.3501, 2.106, 1.404e-07), (-0.1643, 2.523, 1.618e-07), (-0.1301, 2.136, 1.429e-07), (-0.7727, -2.108, 3.337e-07), (-0.749, -2.152, 3.412e-07), (-0.71, -2.185, 3.469e-07), (-0.6617, -2.199, 3.499e-07), (0.7355, -1.963, 3.295e-07), (0.7207, -2.011, 3.372e-07), (0.6886, -2.05, 3.431e-07), (0.644, -2.074, 3.464e-07), (0.7307, -1.913, 3.214e-07), (0.707, -1.868, 3.138e-07), (0.668, -1.836, 3.081e-07), (0.6198, -1.821, 3.051e-07), (-0.7775, -2.058, 3.255e-07), (-0.7627, -2.01, 3.179e-07), (-0.7306, -1.971, 3.12e-07), (-0.686, -1.947, 3.087e-07), (-0.7801, -2.083, 3.296e-07), (-0.03362, -1.879, 3.061e-07), (0.7381, -1.937, 3.254e-07), (-0.008377, -2.141, 3.49e-07), (-0.7727, -2.511, 3.993e-07), (-0.749, -2.556, 4.069e-07), (-0.71, -2.588, 4.126e-07), (-0.6617, -2.602, 4.156e-07), (0.7355, -2.366, 3.952e-07), (0.7207, -2.414, 4.028e-07), (0.6886, -2.453, 4.088e-07), (0.644, -2.477, 4.12e-07), (0.7307, -2.316, 3.871e-07), (0.707, -2.271, 3.795e-07), (0.668, -2.239, 3.738e-07), (0.6198, -2.224, 3.708e-07), (-0.7775, -2.461, 3.912e-07), (-0.7627, -2.413, 3.836e-07), (-0.7306, -2.374, 3.776e-07), (-0.686, -2.35, 3.744e-07), (-0.7801, -2.487, 3.953e-07), (-0.03362, -2.282, 3.718e-07), (0.7381, -2.34, 3.911e-07), (-0.008377, -2.545, 4.146e-07), (-0.7727, -2.918, 4.657e-07), (-0.749, -2.963, 4.732e-07), (-0.71, -2.995, 4.789e-07), (-0.6617, -3.01, 4.82e-07), (0.7355, -2.773, 4.615e-07), (0.7207, -2.821, 4.692e-07), (0.6886, -2.86, 4.751e-07), (0.644, -2.884, 4.784e-07), (0.7307, -2.723, 4.534e-07), (0.707, -2.679, 4.459e-07), (0.668, -2.646, 4.401e-07), (0.6198, -2.632, 4.371e-07), (-0.7775, -2.868, 4.575e-07), (-0.7627, -2.82, 4.499e-07), (-0.7306, -2.781, 4.44e-07), (-0.686, -2.757, 4.407e-07), (-0.7801, -2.894, 4.616e-07), (-0.03362, -2.69, 4.381e-07), (0.7381, -2.748, 4.575e-07), (-0.008377, -2.952, 4.81e-07), (-0.04207, -2.741, -5.952e-05), (-0.06901, -2.746, -5.952e-05), (-0.09438, -2.757, -5.952e-05), (-0.1172, -2.772, -5.952e-05), (-0.1366, -2.791, -5.952e-05), (-0.1519, -2.814, -5.952e-05), (-0.1624, -2.84, -5.952e-05), (-0.2348, -2.904, -5.952e-05), (-0.3001, -2.988, -5.952e-05), (-0.2877, -3.05, -5.952e-05), (-0.2632, -3.11, -5.952e-05), (-0.2276, -3.163, -5.952e-05), (-0.1824, -3.208, -5.952e-05), (-0.1292, -3.243, -5.952e-05), (-0.07011, -3.268, -5.952e-05), (-0.007374, -3.28, -5.952e-05), (0.05659, -3.28, -5.952e-05), (0.1193, -3.268, -5.952e-05), (0.1784, -3.243, -5.952e-05), (0.2316, -3.208, -5.952e-05), (0.2769, -3.163, -5.952e-05), (0.3124, -3.11, -5.952e-05), (0.3369, -3.05, -5.952e-05), (0.3494, -2.988, -5.952e-05), (0.3494, -2.924, -5.952e-05), (0.3369, -2.861, -5.952e-05), (0.3124, -2.802, -5.952e-05), (0.1842, -2.777, -5.952e-05), (0.06054, -2.772, -5.952e-05), (0.03771, -2.757, -5.952e-05), (0.01233, -2.746, -5.952e-05), (-0.0146, -2.741, -5.952e-05), (0.484, -1.169, 2.291e-07), (0.689, -1.622, 2.722e-07), (0.6615, -0.8718, 2.161e-07), (0.9448, -1.186, 2.534e-07), (0.8036, -0.5054, 2.013e-07), (1.103, -0.774, 2.364e-07), (0.9871, -0.2095, 1.952e-07), (1.294, -0.4675, 2.302e-07), (1.172, 0.03125, 1.888e-07), (1.507, -0.1878, 2.227e-07), (1.328, 0.3389, 1.794e-07), (1.702, 0.1984, 2.108e-07), (1.416, 0.6543, 1.66e-07), (1.815, 0.6047, 1.94e-07), (1.417, 0.9417, 1.533e-07), (1.816, 0.9798, 1.778e-07), (1.358, 1.232, 1.404e-07), (1.74, 1.354, 1.616e-07), (1.26, 1.454, 1.306e-07), (1.607, 1.651, 1.488e-07), (1.116, 1.634, 1.227e-07), (1.423, 1.885, 1.387e-07), (0.9656, 1.788, 1.178e-07), (1.237, 2.075, 1.328e-07), (0.8017, 1.915, 1.253e-07), (1.025, 2.239, 1.415e-07), (0.6295, 2.009, 1.328e-07), (0.8014, 2.361, 1.502e-07), (0.4415, 2.079, 1.383e-07), (0.5634, 2.45, 1.566e-07), (0.2502, 2.125, 1.42e-07), (0.3168, 2.51, 1.609e-07), (-0.484, -1.169, 2.291e-07), (0.0, -1.69, 2.753e-07), (-0.689, -1.622, 2.722e-07), (-7.004e-08, -1.21, 2.309e-07), (-0.6615, -0.8718, 2.161e-07), (-0.9448, -1.186, 2.534e-07), (-0.8036, -0.5054, 2.013e-07), (-1.103, -0.774, 2.364e-07), (-0.9871, -0.2095, 1.952e-07), (-1.294, -0.4675, 2.302e-07), (-1.172, 0.03125, 1.888e-07), (-1.507, -0.1878, 2.227e-07), (-1.328, 0.3389, 1.794e-07), (-1.702, 0.1984, 2.108e-07), (-1.416, 0.6543, 1.66e-07), (-1.815, 0.6047, 1.94e-07), (-1.417, 0.9417, 1.533e-07), (-1.816, 0.9798, 1.778e-07), (-1.358, 1.232, 1.404e-07), (-1.74, 1.354, 1.616e-07), (-1.26, 1.454, 1.306e-07), (-1.607, 1.651, 1.488e-07), (-1.116, 1.634, 1.227e-07), (-1.423, 1.885, 1.387e-07), (-0.9656, 1.788, 1.178e-07), (-1.237, 2.075, 1.328e-07), (-0.8017, 1.915, 1.253e-07), (-1.025, 2.239, 1.415e-07), (-0.6295, 2.009, 1.328e-07), (-0.8014, 2.361, 1.502e-07), (-0.4415, 2.079, 1.383e-07), (-0.5634, 2.45, 1.566e-07), (-0.2502, 2.125, 1.42e-07), (-0.3168, 2.51, 1.609e-07), (4.258e-08, 2.139, 1.431e-07), (0.0, 2.527, 1.621e-07), (-0.4856, -2.186, 3.501e-07), (-0.7783, -2.089, 3.306e-07), (-0.6866, -2.194, 3.488e-07), (-0.7311, -2.17, 3.444e-07), (-0.7631, -2.131, 3.376e-07), (-0.7794, -2.077, 3.286e-07), (-0.5106, -1.926, 3.076e-07), (-0.7725, -2.033, 3.216e-07), (-0.7486, -1.989, 3.146e-07), (-0.7095, -1.957, 3.1e-07), (0.7374, -1.944, 3.264e-07), (0.4686, -2.094, 3.475e-07), (0.7305, -1.988, 3.335e-07), (0.7066, -2.032, 3.404e-07), (0.6675, -2.064, 3.451e-07), (0.4436, -1.835, 3.05e-07), (0.7363, -1.931, 3.244e-07), (0.6446, -1.826, 3.062e-07), (0.6891, -1.85, 3.107e-07), (0.7211, -1.889, 3.174e-07), (-0.4856, -2.589, 4.158e-07), (-0.7783, -2.493, 3.963e-07), (-0.6866, -2.597, 4.145e-07), (-0.7311, -2.574, 4.1e-07), (-0.7631, -2.534, 4.033e-07), (-0.7794, -2.48, 3.943e-07), (-0.5106, -2.33, 3.733e-07), (-0.7725, -2.436, 3.872e-07), (-0.7486, -2.392, 3.803e-07), (-0.7095, -2.36, 3.756e-07), (0.7374, -2.347, 3.921e-07), (0.4686, -2.497, 4.131e-07), (0.7305, -2.391, 3.992e-07), (0.7066, -2.435, 4.061e-07), (0.6675, -2.467, 4.108e-07), (0.4436, -2.238, 3.707e-07), (0.7363, -2.334, 3.901e-07), (0.6446, -2.229, 3.719e-07), (0.6891, -2.253, 3.764e-07), (0.7211, -2.292, 3.831e-07), (-0.4856, -2.996, 4.821e-07), (-0.7783, -2.9, 4.626e-07), (-0.6866, -3.005, 4.808e-07), (-0.7311, -2.981, 4.764e-07), (-0.7631, -2.942, 4.696e-07), (-0.7794, -2.888, 4.606e-07), (-0.5106, -2.737, 4.396e-07), (-0.7725, -2.843, 4.536e-07), (-0.7486, -2.799, 4.467e-07), (-0.7095, -2.767, 4.42e-07), (0.7374, -2.754, 4.585e-07), (0.4686, -2.905, 4.795e-07), (0.7305, -2.798, 4.655e-07), (0.7066, -2.842, 4.724e-07), (0.6675, -2.874, 4.771e-07), (0.4436, -2.645, 4.37e-07), (0.7363, -2.742, 4.565e-07), (0.6446, -2.637, 4.383e-07), (0.6891, -2.661, 4.427e-07), (0.7211, -2.7, 4.495e-07), (-0.02834, -2.74, -5.952e-05), (-0.05567, -2.743, -5.952e-05), (-0.08195, -2.751, -5.952e-05), (-0.1062, -2.764, -5.952e-05), (-0.1274, -2.781, -5.952e-05), (-0.1448, -2.802, -5.952e-05), (-0.1578, -2.827, -5.952e-05), (-0.1825, -2.862, -5.952e-05), (-0.2854, -2.951, -5.952e-05), (-0.2954, -3.019, -5.952e-05), (-0.2769, -3.081, -5.952e-05), (-0.2467, -3.137, -5.952e-05), (-0.2061, -3.186, -5.952e-05), (-0.1567, -3.227, -5.952e-05), (-0.1003, -3.257, -5.952e-05), (-0.03905, -3.276, -5.952e-05), (0.02461, -3.282, -5.952e-05), (0.08827, -3.276, -5.952e-05), (0.1495, -3.257, -5.952e-05), (0.2059, -3.227, -5.952e-05), (0.2554, -3.186, -5.952e-05), (0.2959, -3.137, -5.952e-05), (0.3261, -3.081, -5.952e-05), (0.3447, -3.019, -5.952e-05), (0.3509, -2.956, -5.952e-05), (0.3447, -2.892, -5.952e-05), (0.3261, -2.831, -5.952e-05), (0.2728, -2.781, -5.952e-05), (0.09679, -2.778, -5.952e-05), (0.0495, -2.764, -5.952e-05), (0.02528, -2.751, -5.952e-05), (-0.001005, -2.743, -5.952e-05)], [], [(0, 40, 265, 39), (0, 39, 233, 41), (0, 41, 232, 38), (0, 38, 267, 40), (1, 41, 233, 43), (1, 43, 235, 42), (1, 42, 234, 44), (1, 44, 232, 41), (2, 42, 235, 46), (2, 46, 237, 45), (2, 45, 236, 47), (2, 47, 234, 42), (3, 45, 237, 49), (3, 49, 239, 48), (3, 48, 238, 50), (3, 50, 236, 45), (4, 48, 239, 52), (4, 52, 241, 51), (4, 51, 240, 53), (4, 53, 238, 48), (5, 51, 241, 55), (5, 55, 243, 54), (5, 54, 242, 56), (5, 56, 240, 51), (6, 54, 243, 58), (6, 58, 245, 57), (6, 57, 244, 59), (6, 59, 242, 54), (7, 57, 245, 61), (7, 61, 247, 60), (7, 60, 246, 62), (7, 62, 244, 57), (8, 60, 247, 64), (8, 64, 249, 63), (8, 63, 248, 65), (8, 65, 246, 60), (9, 63, 249, 67), (9, 67, 251, 66), (9, 66, 250, 68), (9, 68, 248, 63), (10, 66, 251, 70), (10, 70, 253, 69), (10, 69, 252, 71), (10, 71, 250, 66), (11, 69, 253, 73), (11, 73, 255, 72), (11, 72, 254, 74), (11, 74, 252, 69), (12, 72, 255, 76), (12, 76, 257, 75), (12, 75, 256, 77), (12, 77, 254, 72), (13, 75, 257, 79), (13, 79, 259, 78), (13, 78, 258, 80), (13, 80, 256, 75), (14, 78, 259, 82), (14, 82, 261, 81), (14, 81, 260, 83), (14, 83, 258, 78), (15, 81, 261, 85), (15, 85, 263, 84), (15, 84, 262, 86), (15, 86, 260, 81), (16, 84, 263, 88), (16, 88, 299, 87), (16, 87, 298, 89), (16, 89, 262, 84), (17, 91, 265, 40), (17, 40, 267, 90), (17, 90, 264, 92), (17, 92, 266, 91), (18, 94, 266, 92), (18, 92, 264, 95), (18, 95, 268, 93), (18, 93, 269, 94), (19, 97, 269, 93), (19, 93, 268, 98), (19, 98, 270, 96), (19, 96, 271, 97), (20, 100, 271, 96), (20, 96, 270, 101), (20, 101, 272, 99), (20, 99, 273, 100), (21, 103, 273, 99), (21, 99, 272, 104), (21, 104, 274, 102), (21, 102, 275, 103), (22, 106, 275, 102), (22, 102, 274, 107), (22, 107, 276, 105), (22, 105, 277, 106), (23, 109, 277, 105), (23, 105, 276, 110), (23, 110, 278, 108), (23, 108, 279, 109), (24, 112, 279, 108), (24, 108, 278, 113), (24, 113, 280, 111), (24, 111, 281, 112), (25, 115, 281, 111), (25, 111, 280, 116), (25, 116, 282, 114), (25, 114, 283, 115), (26, 118, 283, 114), (26, 114, 282, 119), (26, 119, 284, 117), (26, 117, 285, 118), (27, 121, 285, 117), (27, 117, 284, 122), (27, 122, 286, 120), (27, 120, 287, 121), (28, 124, 287, 120), (28, 120, 286, 125), (28, 125, 288, 123), (28, 123, 289, 124), (29, 127, 289, 123), (29, 123, 288, 128), (29, 128, 290, 126), (29, 126, 291, 127), (30, 130, 291, 126), (30, 126, 290, 131), (30, 131, 292, 129), (30, 129, 293, 130), (31, 133, 293, 129), (31, 129, 292, 134), (31, 134, 294, 132), (31, 132, 295, 133), (32, 136, 295, 132), (32, 132, 294, 137), (32, 137, 296, 135), (32, 135, 297, 136), (33, 138, 297, 135), (33, 135, 296, 139), (33, 139, 298, 87), (33, 87, 299, 138), (34, 156, 305, 152), (34, 152, 307, 153), (34, 153, 308, 154), (34, 154, 309, 155), (34, 155, 306, 157), (34, 157, 315, 151), (34, 151, 317, 150), (34, 150, 318, 149), (34, 149, 319, 148), (34, 148, 316, 158), (34, 158, 310, 144), (34, 144, 312, 145), (34, 145, 313, 146), (34, 146, 314, 147), (34, 147, 311, 159), (34, 159, 300, 143), (34, 143, 302, 142), (34, 142, 303, 141), (34, 141, 304, 140), (34, 140, 301, 156), (35, 176, 325, 172), (35, 172, 327, 173), (35, 173, 328, 174), (35, 174, 329, 175), (35, 175, 326, 177), (35, 177, 335, 171), (35, 171, 337, 170), (35, 170, 338, 169), (35, 169, 339, 168), (35, 168, 336, 178), (35, 178, 330, 164), (35, 164, 332, 165), (35, 165, 333, 166), (35, 166, 334, 167), (35, 167, 331, 179), (35, 179, 320, 163), (35, 163, 322, 162), (35, 162, 323, 161), (35, 161, 324, 160), (35, 160, 321, 176), (36, 196, 345, 192), (36, 192, 347, 193), (36, 193, 348, 194), (36, 194, 349, 195), (36, 195, 346, 197), (36, 197, 355, 191), (36, 191, 357, 190), (36, 190, 358, 189), (36, 189, 359, 188), (36, 188, 356, 198), (36, 198, 350, 184), (36, 184, 352, 185), (36, 185, 353, 186), (36, 186, 354, 187), (36, 187, 351, 199), (36, 199, 340, 183), (36, 183, 342, 182), (36, 182, 343, 181), (36, 181, 344, 180), (36, 180, 341, 196), (37, 200, 361, 201), (37, 201, 362, 202), (37, 202, 363, 203), (37, 203, 364, 204), (37, 204, 365, 205), (37, 205, 366, 206), (37, 206, 367, 207), (37, 207, 368, 208), (37, 208, 369, 209), (37, 209, 370, 210), (37, 210, 371, 211), (37, 211, 372, 212), (37, 212, 373, 213), (37, 213, 374, 214), (37, 214, 375, 215), (37, 215, 376, 216), (37, 216, 377, 217), (37, 217, 378, 218), (37, 218, 379, 219), (37, 219, 380, 220), (37, 220, 381, 221), (37, 221, 382, 222), (37, 222, 383, 223), (37, 223, 384, 224), (37, 224, 385, 225), (37, 225, 386, 226), (37, 226, 387, 227), (37, 227, 388, 228), (37, 228, 389, 229), (37, 229, 390, 230), (37, 230, 391, 231), (37, 231, 360, 200)])
me_plane_014.materials.append(mat_material_001)
me_plane_014.use_remesh_preserve_volume = False
me_plane_014.use_remesh_preserve_attributes = False
me_plane_014.use_mirror_vertex_groups = False
me_plane_014.update()
me_plane_012 = bpy.data.meshes.new('Plane.012')
me_plane_012.from_pydata([(0.3411, -1.58, 2.574e-07), (0.7648, -1.357, 2.477e-07), (0.9227, -0.923, 2.288e-07), (1.1, -0.5537, 2.173e-07), (1.31, -0.2709, 2.115e-07), (1.514, 0.04606, 2.024e-07), (1.666, 0.4311, 1.884e-07), (1.718, 0.7951, 1.725e-07), (1.679, 1.149, 1.571e-07), (1.582, 1.466, 1.432e-07), (1.431, 1.708, 1.326e-07), (1.253, 1.907, 1.24e-07), (1.066, 2.075, 1.257e-07), (0.8622, 2.209, 1.356e-07), (0.644, 2.307, 1.43e-07), (0.4203, 2.378, 1.483e-07), (0.1556, 2.414, 1.511e-07), (-0.3411, -1.58, 2.574e-07), (-0.7648, -1.357, 2.477e-07), (-0.9227, -0.923, 2.288e-07), (-1.1, -0.5537, 2.173e-07), (-1.31, -0.2709, 2.115e-07), (-1.514, 0.04606, 2.024e-07), (-1.666, 0.4311, 1.884e-07), (-1.718, 0.7951, 1.725e-07), (-1.679, 1.149, 1.571e-07), (-1.582, 1.466, 1.432e-07), (-1.431, 1.708, 1.326e-07), (-1.253, 1.907, 1.24e-07), (-1.066, 2.075, 1.257e-07), (-0.8622, 2.209, 1.356e-07), (-0.644, 2.307, 1.43e-07), (-0.4203, 2.378, 1.483e-07), (-0.1556, 2.414, 1.511e-07), (-0.021, -2.01, 3.275e-07), (-0.021, -2.413, 3.932e-07), (-0.021, -2.821, 4.595e-07), (0.02075, -2.98, -5.952e-05), (0.2811, -1.312, 2.343e-07), (0.3801, -1.688, 2.752e-07), (0.0, -1.58, 2.575e-07), (0.6176, -1.523, 2.549e-07), (0.8456, -1.138, 2.382e-07), (0.8552, -1.43, 2.639e-07), (0.6275, -1.137, 2.267e-07), (1.005, -0.7246, 2.213e-07), (1.024, -0.9667, 2.438e-07), (0.7649, -0.7615, 2.103e-07), (1.204, -0.4044, 2.148e-07), (1.194, -0.6108, 2.326e-07), (0.9368, -0.4054, 1.994e-07), (1.414, -0.1288, 2.074e-07), (1.4, -0.3343, 2.269e-07), (1.135, -0.1362, 1.938e-07), (1.6, 0.2379, 1.962e-07), (1.611, -0.004481, 2.174e-07), (1.319, 0.1467, 1.857e-07), (1.707, 0.619, 1.802e-07), (1.772, 0.4039, 2.026e-07), (1.452, 0.4833, 1.734e-07), (1.707, 0.9687, 1.649e-07), (1.828, 0.7938, 1.858e-07), (1.497, 0.798, 1.595e-07), (1.636, 1.32, 1.496e-07), (1.786, 1.171, 1.695e-07), (1.463, 1.105, 1.459e-07), (1.514, 1.593, 1.376e-07), (1.681, 1.512, 1.548e-07), (1.38, 1.378, 1.338e-07), (1.341, 1.812, 1.281e-07), (1.518, 1.774, 1.435e-07), (1.251, 1.584, 1.247e-07), (1.163, 1.994, 1.224e-07), (1.331, 1.984, 1.344e-07), (1.094, 1.759, 1.169e-07), (0.965, 2.147, 1.31e-07), (1.134, 2.161, 1.361e-07), (0.9293, 1.908, 1.186e-07), (0.7558, 2.261, 1.396e-07), (0.915, 2.305, 1.461e-07), (0.7531, 2.023, 1.277e-07), (0.5308, 2.345, 1.459e-07), (0.6831, 2.409, 1.537e-07), (0.5629, 2.108, 1.344e-07), (0.2995, 2.401, 1.501e-07), (0.4456, 2.484, 1.591e-07), (0.3676, 2.17, 1.393e-07), (0.0, 2.418, 1.514e-07), (0.1643, 2.523, 1.618e-07), (0.1366, 2.202, 1.419e-07), (-0.2811, -1.312, 2.343e-07), (-0.3801, -1.688, 2.752e-07), (-0.6176, -1.523, 2.549e-07), (-0.8456, -1.138, 2.382e-07), (-0.8552, -1.43, 2.639e-07), (-0.6275, -1.137, 2.267e-07), (-1.005, -0.7246, 2.213e-07), (-1.024, -0.9667, 2.438e-07), (-0.7649, -0.7615, 2.103e-07), (-1.204, -0.4044, 2.148e-07), (-1.194, -0.6108, 2.326e-07), (-0.9368, -0.4054, 1.994e-07), (-1.414, -0.1288, 2.074e-07), (-1.4, -0.3343, 2.269e-07), (-1.135, -0.1362, 1.938e-07), (-1.6, 0.2379, 1.962e-07), (-1.611, -0.004481, 2.174e-07), (-1.319, 0.1467, 1.857e-07), (-1.707, 0.619, 1.802e-07), (-1.772, 0.4039, 2.026e-07), (-1.452, 0.4833, 1.734e-07), (-1.707, 0.9687, 1.649e-07), (-1.828, 0.7938, 1.858e-07), (-1.497, 0.798, 1.595e-07), (-1.636, 1.32, 1.496e-07), (-1.786, 1.171, 1.695e-07), (-1.463, 1.105, 1.459e-07), (-1.514, 1.593, 1.376e-07), (-1.681, 1.512, 1.548e-07), (-1.38, 1.378, 1.338e-07), (-1.341, 1.812, 1.281e-07), (-1.518, 1.774, 1.435e-07), (-1.251, 1.584, 1.247e-07), (-1.163, 1.994, 1.224e-07), (-1.331, 1.984, 1.344e-07), (-1.094, 1.759, 1.169e-07), (-0.965, 2.147, 1.31e-07), (-1.134, 2.161, 1.361e-07), (-0.9293, 1.908, 1.186e-07), (-0.7558, 2.261, 1.396e-07), (-0.915, 2.305, 1.461e-07), (-0.7531, 2.023, 1.277e-07), (-0.5308, 2.345, 1.459e-07), (-0.6831, 2.409, 1.537e-07), (-0.5629, 2.108, 1.344e-07), (-0.2995, 2.401, 1.501e-07), (-0.4456, 2.484, 1.591e-07), (-0.3676, 2.17, 1.393e-07), (-0.1643, 2.523, 1.618e-07), (-0.1366, 2.202, 1.419e-07), (-0.7727, -2.108, 3.337e-07), (-0.749, -2.152, 3.412e-07), (-0.71, -2.185, 3.469e-07), (-0.6617, -2.199, 3.499e-07), (0.7355, -1.963, 3.295e-07), (0.7207, -2.011, 3.372e-07), (0.6886, -2.05, 3.431e-07), (0.644, -2.074, 3.464e-07), (0.7307, -1.913, 3.214e-07), (0.707, -1.868, 3.138e-07), (0.668, -1.836, 3.081e-07), (0.6198, -1.821, 3.051e-07), (-0.7775, -2.058, 3.255e-07), (-0.7627, -2.01, 3.179e-07), (-0.7306, -1.971, 3.12e-07), (-0.686, -1.947, 3.087e-07), (-0.7801, -2.083, 3.296e-07), (-0.03362, -1.879, 3.061e-07), (0.7381, -1.937, 3.254e-07), (-0.008377, -2.141, 3.49e-07), (-0.7727, -2.511, 3.993e-07), (-0.749, -2.556, 4.069e-07), (-0.71, -2.588, 4.126e-07), (-0.6617, -2.602, 4.156e-07), (0.7355, -2.366, 3.952e-07), (0.7207, -2.414, 4.028e-07), (0.6886, -2.453, 4.088e-07), (0.644, -2.477, 4.12e-07), (0.7307, -2.316, 3.871e-07), (0.707, -2.271, 3.795e-07), (0.668, -2.239, 3.738e-07), (0.6198, -2.224, 3.708e-07), (-0.7775, -2.461, 3.912e-07), (-0.7627, -2.413, 3.836e-07), (-0.7306, -2.374, 3.776e-07), (-0.686, -2.35, 3.744e-07), (-0.7801, -2.487, 3.953e-07), (-0.03362, -2.282, 3.718e-07), (0.7381, -2.34, 3.911e-07), (-0.008377, -2.545, 4.146e-07), (-0.7727, -2.918, 4.657e-07), (-0.749, -2.963, 4.732e-07), (-0.71, -2.995, 4.789e-07), (-0.6617, -3.01, 4.82e-07), (0.7355, -2.773, 4.615e-07), (0.7207, -2.821, 4.692e-07), (0.6886, -2.86, 4.751e-07), (0.644, -2.884, 4.784e-07), (0.7307, -2.723, 4.534e-07), (0.707, -2.679, 4.459e-07), (0.668, -2.646, 4.401e-07), (0.6198, -2.632, 4.371e-07), (-0.7775, -2.868, 4.575e-07), (-0.7627, -2.82, 4.499e-07), (-0.7306, -2.781, 4.44e-07), (-0.686, -2.757, 4.407e-07), (-0.7801, -2.894, 4.616e-07), (-0.03362, -2.69, 4.381e-07), (0.7381, -2.748, 4.575e-07), (-0.008377, -2.952, 4.81e-07), (-0.04207, -2.741, -5.952e-05), (-0.06901, -2.746, -5.952e-05), (-0.09438, -2.757, -5.952e-05), (-0.1172, -2.772, -5.952e-05), (-0.1366, -2.791, -5.952e-05), (-0.1519, -2.814, -5.952e-05), (-0.1624, -2.84, -5.952e-05), (-0.2348, -2.904, -5.952e-05), (-0.3001, -2.988, -5.952e-05), (-0.2877, -3.05, -5.952e-05), (-0.2632, -3.11, -5.952e-05), (-0.2276, -3.163, -5.952e-05), (-0.1824, -3.208, -5.952e-05), (-0.1292, -3.243, -5.952e-05), (-0.07011, -3.268, -5.952e-05), (-0.007374, -3.28, -5.952e-05), (0.05659, -3.28, -5.952e-05), (0.1193, -3.268, -5.952e-05), (0.1784, -3.243, -5.952e-05), (0.2316, -3.208, -5.952e-05), (0.2769, -3.163, -5.952e-05), (0.3124, -3.11, -5.952e-05), (0.3369, -3.05, -5.952e-05), (0.3494, -2.988, -5.952e-05), (0.3494, -2.924, -5.952e-05), (0.3369, -2.861, -5.952e-05), (0.3124, -2.802, -5.952e-05), (0.1842, -2.777, -5.952e-05), (0.06054, -2.772, -5.952e-05), (0.03771, -2.757, -5.952e-05), (0.01233, -2.746, -5.952e-05), (-0.0146, -2.741, -5.952e-05), (0.5082, -1.268, 2.325e-07), (0.689, -1.622, 2.722e-07), (0.6946, -0.9564, 2.187e-07), (0.9448, -1.186, 2.534e-07), (0.8438, -0.5716, 2.032e-07), (1.103, -0.774, 2.364e-07), (1.036, -0.2609, 1.969e-07), (1.294, -0.4675, 2.302e-07), (1.23, -0.008136, 1.902e-07), (1.507, -0.1878, 2.227e-07), (1.395, 0.3149, 1.802e-07), (1.702, 0.1984, 2.108e-07), (1.487, 0.6461, 1.662e-07), (1.815, 0.6047, 1.94e-07), (1.487, 0.9478, 1.528e-07), (1.816, 0.9798, 1.778e-07), (1.426, 1.253, 1.393e-07), (1.74, 1.354, 1.616e-07), (1.323, 1.485, 1.29e-07), (1.607, 1.651, 1.488e-07), (1.172, 1.674, 1.207e-07), (1.423, 1.885, 1.387e-07), (1.014, 1.837, 1.155e-07), (1.237, 2.075, 1.328e-07), (0.8418, 1.97, 1.235e-07), (1.025, 2.239, 1.415e-07), (0.661, 2.068, 1.313e-07), (0.8014, 2.361, 1.502e-07), (0.4636, 2.142, 1.371e-07), (0.5634, 2.45, 1.566e-07), (0.2627, 2.191, 1.41e-07), (0.3168, 2.51, 1.609e-07), (-0.5082, -1.268, 2.325e-07), (0.0, -1.69, 2.753e-07), (-0.689, -1.622, 2.722e-07), (-1.11e-09, -1.312, 2.343e-07), (-0.6946, -0.9564, 2.187e-07), (-0.9448, -1.186, 2.534e-07), (-0.8438, -0.5716, 2.032e-07), (-1.103, -0.774, 2.364e-07), (-1.036, -0.2609, 1.969e-07), (-1.294, -0.4675, 2.302e-07), (-1.23, -0.008136, 1.902e-07), (-1.507, -0.1878, 2.227e-07), (-1.395, 0.3149, 1.802e-07), (-1.702, 0.1984, 2.108e-07), (-1.487, 0.6461, 1.662e-07), (-1.815, 0.6047, 1.94e-07), (-1.487, 0.9478, 1.528e-07), (-1.816, 0.9798, 1.778e-07), (-1.426, 1.253, 1.393e-07), (-1.74, 1.354, 1.616e-07), (-1.323, 1.485, 1.29e-07), (-1.607, 1.651, 1.488e-07), (-1.172, 1.674, 1.207e-07), (-1.423, 1.885, 1.387e-07), (-1.014, 1.837, 1.155e-07), (-1.237, 2.075, 1.328e-07), (-0.8418, 1.97, 1.235e-07), (-1.025, 2.239, 1.415e-07), (-0.661, 2.068, 1.313e-07), (-0.8014, 2.361, 1.502e-07), (-0.4636, 2.142, 1.371e-07), (-0.5634, 2.45, 1.566e-07), (-0.2627, 2.191, 1.41e-07), (-0.3168, 2.51, 1.609e-07), (-1.11e-09, 2.205, 1.421e-07), (0.0, 2.527, 1.621e-07), (-0.4856, -2.186, 3.501e-07), (-0.7783, -2.089, 3.306e-07), (-0.6866, -2.194, 3.488e-07), (-0.7311, -2.17, 3.444e-07), (-0.7631, -2.131, 3.376e-07), (-0.7794, -2.077, 3.286e-07), (-0.5106, -1.926, 3.076e-07), (-0.7725, -2.033, 3.216e-07), (-0.7486, -1.989, 3.146e-07), (-0.7095, -1.957, 3.1e-07), (0.7374, -1.944, 3.264e-07), (0.4686, -2.094, 3.475e-07), (0.7305, -1.988, 3.335e-07), (0.7066, -2.032, 3.404e-07), (0.6675, -2.064, 3.451e-07), (0.4436, -1.835, 3.05e-07), (0.7363, -1.931, 3.244e-07), (0.6446, -1.826, 3.062e-07), (0.6891, -1.85, 3.107e-07), (0.7211, -1.889, 3.174e-07), (-0.4856, -2.589, 4.158e-07), (-0.7783, -2.493, 3.963e-07), (-0.6866, -2.597, 4.145e-07), (-0.7311, -2.574, 4.1e-07), (-0.7631, -2.534, 4.033e-07), (-0.7794, -2.48, 3.943e-07), (-0.5106, -2.33, 3.733e-07), (-0.7725, -2.436, 3.872e-07), (-0.7486, -2.392, 3.803e-07), (-0.7095, -2.36, 3.756e-07), (0.7374, -2.347, 3.921e-07), (0.4686, -2.497, 4.131e-07), (0.7305, -2.391, 3.992e-07), (0.7066, -2.435, 4.061e-07), (0.6675, -2.467, 4.108e-07), (0.4436, -2.238, 3.707e-07), (0.7363, -2.334, 3.901e-07), (0.6446, -2.229, 3.719e-07), (0.6891, -2.253, 3.764e-07), (0.7211, -2.292, 3.831e-07), (-0.4856, -2.996, 4.821e-07), (-0.7783, -2.9, 4.626e-07), (-0.6866, -3.005, 4.808e-07), (-0.7311, -2.981, 4.764e-07), (-0.7631, -2.942, 4.696e-07), (-0.7794, -2.888, 4.606e-07), (-0.5106, -2.737, 4.396e-07), (-0.7725, -2.843, 4.536e-07), (-0.7486, -2.799, 4.467e-07), (-0.7095, -2.767, 4.42e-07), (0.7374, -2.754, 4.585e-07), (0.4686, -2.905, 4.795e-07), (0.7305, -2.798, 4.655e-07), (0.7066, -2.842, 4.724e-07), (0.6675, -2.874, 4.771e-07), (0.4436, -2.645, 4.37e-07), (0.7363, -2.742, 4.565e-07), (0.6446, -2.637, 4.383e-07), (0.6891, -2.661, 4.427e-07), (0.7211, -2.7, 4.495e-07), (-0.02834, -2.74, -5.952e-05), (-0.05567, -2.743, -5.952e-05), (-0.08195, -2.751, -5.952e-05), (-0.1062, -2.764, -5.952e-05), (-0.1274, -2.781, -5.952e-05), (-0.1448, -2.802, -5.952e-05), (-0.1578, -2.827, -5.952e-05), (-0.1825, -2.862, -5.952e-05), (-0.2854, -2.951, -5.952e-05), (-0.2954, -3.019, -5.952e-05), (-0.2769, -3.081, -5.952e-05), (-0.2467, -3.137, -5.952e-05), (-0.2061, -3.186, -5.952e-05), (-0.1567, -3.227, -5.952e-05), (-0.1003, -3.257, -5.952e-05), (-0.03905, -3.276, -5.952e-05), (0.02461, -3.282, -5.952e-05), (0.08827, -3.276, -5.952e-05), (0.1495, -3.257, -5.952e-05), (0.2059, -3.227, -5.952e-05), (0.2554, -3.186, -5.952e-05), (0.2959, -3.137, -5.952e-05), (0.3261, -3.081, -5.952e-05), (0.3447, -3.019, -5.952e-05), (0.3509, -2.956, -5.952e-05), (0.3447, -2.892, -5.952e-05), (0.3261, -2.831, -5.952e-05), (0.2728, -2.781, -5.952e-05), (0.09679, -2.778, -5.952e-05), (0.0495, -2.764, -5.952e-05), (0.02528, -2.751, -5.952e-05), (-0.001005, -2.743, -5.952e-05)], [], [(0, 40, 265, 39), (0, 39, 233, 41), (0, 41, 232, 38), (0, 38, 267, 40), (1, 41, 233, 43), (1, 43, 235, 42), (1, 42, 234, 44), (1, 44, 232, 41), (2, 42, 235, 46), (2, 46, 237, 45), (2, 45, 236, 47), (2, 47, 234, 42), (3, 45, 237, 49), (3, 49, 239, 48), (3, 48, 238, 50), (3, 50, 236, 45), (4, 48, 239, 52), (4, 52, 241, 51), (4, 51, 240, 53), (4, 53, 238, 48), (5, 51, 241, 55), (5, 55, 243, 54), (5, 54, 242, 56), (5, 56, 240, 51), (6, 54, 243, 58), (6, 58, 245, 57), (6, 57, 244, 59), (6, 59, 242, 54), (7, 57, 245, 61), (7, 61, 247, 60), (7, 60, 246, 62), (7, 62, 244, 57), (8, 60, 247, 64), (8, 64, 249, 63), (8, 63, 248, 65), (8, 65, 246, 60), (9, 63, 249, 67), (9, 67, 251, 66), (9, 66, 250, 68), (9, 68, 248, 63), (10, 66, 251, 70), (10, 70, 253, 69), (10, 69, 252, 71), (10, 71, 250, 66), (11, 69, 253, 73), (11, 73, 255, 72), (11, 72, 254, 74), (11, 74, 252, 69), (12, 72, 255, 76), (12, 76, 257, 75), (12, 75, 256, 77), (12, 77, 254, 72), (13, 75, 257, 79), (13, 79, 259, 78), (13, 78, 258, 80), (13, 80, 256, 75), (14, 78, 259, 82), (14, 82, 261, 81), (14, 81, 260, 83), (14, 83, 258, 78), (15, 81, 261, 85), (15, 85, 263, 84), (15, 84, 262, 86), (15, 86, 260, 81), (16, 84, 263, 88), (16, 88, 299, 87), (16, 87, 298, 89), (16, 89, 262, 84), (17, 91, 265, 40), (17, 40, 267, 90), (17, 90, 264, 92), (17, 92, 266, 91), (18, 94, 266, 92), (18, 92, 264, 95), (18, 95, 268, 93), (18, 93, 269, 94), (19, 97, 269, 93), (19, 93, 268, 98), (19, 98, 270, 96), (19, 96, 271, 97), (20, 100, 271, 96), (20, 96, 270, 101), (20, 101, 272, 99), (20, 99, 273, 100), (21, 103, 273, 99), (21, 99, 272, 104), (21, 104, 274, 102), (21, 102, 275, 103), (22, 106, 275, 102), (22, 102, 274, 107), (22, 107, 276, 105), (22, 105, 277, 106), (23, 109, 277, 105), (23, 105, 276, 110), (23, 110, 278, 108), (23, 108, 279, 109), (24, 112, 279, 108), (24, 108, 278, 113), (24, 113, 280, 111), (24, 111, 281, 112), (25, 115, 281, 111), (25, 111, 280, 116), (25, 116, 282, 114), (25, 114, 283, 115), (26, 118, 283, 114), (26, 114, 282, 119), (26, 119, 284, 117), (26, 117, 285, 118), (27, 121, 285, 117), (27, 117, 284, 122), (27, 122, 286, 120), (27, 120, 287, 121), (28, 124, 287, 120), (28, 120, 286, 125), (28, 125, 288, 123), (28, 123, 289, 124), (29, 127, 289, 123), (29, 123, 288, 128), (29, 128, 290, 126), (29, 126, 291, 127), (30, 130, 291, 126), (30, 126, 290, 131), (30, 131, 292, 129), (30, 129, 293, 130), (31, 133, 293, 129), (31, 129, 292, 134), (31, 134, 294, 132), (31, 132, 295, 133), (32, 136, 295, 132), (32, 132, 294, 137), (32, 137, 296, 135), (32, 135, 297, 136), (33, 138, 297, 135), (33, 135, 296, 139), (33, 139, 298, 87), (33, 87, 299, 138), (34, 156, 305, 152), (34, 152, 307, 153), (34, 153, 308, 154), (34, 154, 309, 155), (34, 155, 306, 157), (34, 157, 315, 151), (34, 151, 317, 150), (34, 150, 318, 149), (34, 149, 319, 148), (34, 148, 316, 158), (34, 158, 310, 144), (34, 144, 312, 145), (34, 145, 313, 146), (34, 146, 314, 147), (34, 147, 311, 159), (34, 159, 300, 143), (34, 143, 302, 142), (34, 142, 303, 141), (34, 141, 304, 140), (34, 140, 301, 156), (35, 176, 325, 172), (35, 172, 327, 173), (35, 173, 328, 174), (35, 174, 329, 175), (35, 175, 326, 177), (35, 177, 335, 171), (35, 171, 337, 170), (35, 170, 338, 169), (35, 169, 339, 168), (35, 168, 336, 178), (35, 178, 330, 164), (35, 164, 332, 165), (35, 165, 333, 166), (35, 166, 334, 167), (35, 167, 331, 179), (35, 179, 320, 163), (35, 163, 322, 162), (35, 162, 323, 161), (35, 161, 324, 160), (35, 160, 321, 176), (36, 196, 345, 192), (36, 192, 347, 193), (36, 193, 348, 194), (36, 194, 349, 195), (36, 195, 346, 197), (36, 197, 355, 191), (36, 191, 357, 190), (36, 190, 358, 189), (36, 189, 359, 188), (36, 188, 356, 198), (36, 198, 350, 184), (36, 184, 352, 185), (36, 185, 353, 186), (36, 186, 354, 187), (36, 187, 351, 199), (36, 199, 340, 183), (36, 183, 342, 182), (36, 182, 343, 181), (36, 181, 344, 180), (36, 180, 341, 196), (37, 200, 361, 201), (37, 201, 362, 202), (37, 202, 363, 203), (37, 203, 364, 204), (37, 204, 365, 205), (37, 205, 366, 206), (37, 206, 367, 207), (37, 207, 368, 208), (37, 208, 369, 209), (37, 209, 370, 210), (37, 210, 371, 211), (37, 211, 372, 212), (37, 212, 373, 213), (37, 213, 374, 214), (37, 214, 375, 215), (37, 215, 376, 216), (37, 216, 377, 217), (37, 217, 378, 218), (37, 218, 379, 219), (37, 219, 380, 220), (37, 220, 381, 221), (37, 221, 382, 222), (37, 222, 383, 223), (37, 223, 384, 224), (37, 224, 385, 225), (37, 225, 386, 226), (37, 226, 387, 227), (37, 227, 388, 228), (37, 228, 389, 229), (37, 229, 390, 230), (37, 230, 391, 231), (37, 231, 360, 200)])
me_plane_012.materials.append(mat_material_001)
me_plane_012.use_remesh_preserve_volume = False
me_plane_012.use_remesh_preserve_attributes = False
me_plane_012.use_mirror_vertex_groups = False
me_plane_012.update()
me_plane = bpy.data.meshes.new('Plane')
me_plane.from_pydata([(0.3411, -1.58, 2.574e-07), (0.7648, -1.357, 2.477e-07), (0.9227, -0.923, 2.288e-07), (1.1, -0.5537, 2.173e-07), (1.31, -0.2709, 2.115e-07), (1.514, 0.04606, 2.024e-07), (1.666, 0.4311, 1.884e-07), (1.718, 0.7951, 1.725e-07), (1.679, 1.149, 1.571e-07), (1.582, 1.466, 1.432e-07), (1.431, 1.708, 1.326e-07), (1.253, 1.907, 1.24e-07), (1.066, 2.075, 1.257e-07), (0.8622, 2.209, 1.356e-07), (0.644, 2.307, 1.43e-07), (0.4203, 2.378, 1.483e-07), (0.1556, 2.414, 1.511e-07), (-0.3411, -1.58, 2.574e-07), (-0.7648, -1.357, 2.477e-07), (-0.9227, -0.923, 2.288e-07), (-1.1, -0.5537, 2.173e-07), (-1.31, -0.2709, 2.115e-07), (-1.514, 0.04606, 2.024e-07), (-1.666, 0.4311, 1.884e-07), (-1.718, 0.7951, 1.725e-07), (-1.679, 1.149, 1.571e-07), (-1.582, 1.466, 1.432e-07), (-1.431, 1.708, 1.326e-07), (-1.253, 1.907, 1.24e-07), (-1.066, 2.075, 1.257e-07), (-0.8622, 2.209, 1.356e-07), (-0.644, 2.307, 1.43e-07), (-0.4203, 2.378, 1.483e-07), (-0.1556, 2.414, 1.511e-07), (-0.021, -2.01, 3.275e-07), (-0.021, -2.413, 3.932e-07), (-0.021, -2.821, 4.595e-07), (0.02075, -2.98, -5.952e-05), (0.2488, -1.068, 2.261e-07), (0.3801, -1.688, 2.752e-07), (0.0, -1.58, 2.575e-07), (0.6176, -1.523, 2.549e-07), (0.8456, -1.138, 2.382e-07), (0.8552, -1.43, 2.639e-07), (0.5555, -0.9131, 2.194e-07), (1.005, -0.7246, 2.213e-07), (1.024, -0.9667, 2.438e-07), (0.6771, -0.5803, 2.048e-07), (1.204, -0.4044, 2.148e-07), (1.194, -0.6108, 2.326e-07), (0.8294, -0.265, 1.952e-07), (1.414, -0.1288, 2.074e-07), (1.4, -0.3343, 2.269e-07), (1.005, -0.02674, 1.903e-07), (1.6, 0.2379, 1.962e-07), (1.611, -0.004481, 2.174e-07), (1.167, 0.2237, 1.831e-07), (1.707, 0.619, 1.802e-07), (1.772, 0.4039, 2.026e-07), (1.285, 0.5217, 1.722e-07), (1.707, 0.9687, 1.649e-07), (1.828, 0.7938, 1.858e-07), (1.326, 0.8003, 1.599e-07), (1.636, 1.32, 1.496e-07), (1.786, 1.171, 1.695e-07), (1.295, 1.072, 1.478e-07), (1.514, 1.593, 1.376e-07), (1.681, 1.512, 1.548e-07), (1.222, 1.313, 1.371e-07), (1.341, 1.812, 1.281e-07), (1.518, 1.774, 1.435e-07), (1.107, 1.496, 1.29e-07), (1.163, 1.994, 1.224e-07), (1.331, 1.984, 1.344e-07), (0.9685, 1.651, 1.222e-07), (0.965, 2.147, 1.31e-07), (1.134, 2.161, 1.361e-07), (0.8227, 1.783, 1.236e-07), (0.7558, 2.261, 1.396e-07), (0.915, 2.305, 1.461e-07), (0.6667, 1.885, 1.317e-07), (0.5308, 2.345, 1.459e-07), (0.6831, 2.409, 1.537e-07), (0.4983, 1.96, 1.377e-07), (0.2995, 2.401, 1.501e-07), (0.4456, 2.484, 1.591e-07), (0.3254, 2.015, 1.42e-07), (0.0, 2.418, 1.514e-07), (0.1643, 2.523, 1.618e-07), (0.121, 2.043, 1.443e-07), (-0.2488, -1.068, 2.261e-07), (-0.3801, -1.688, 2.752e-07), (-0.6176, -1.523, 2.549e-07), (-0.8456, -1.138, 2.382e-07), (-0.8552, -1.43, 2.639e-07), (-0.5555, -0.9131, 2.194e-07), (-1.005, -0.7246, 2.213e-07), (-1.024, -0.9667, 2.438e-07), (-0.6771, -0.5803, 2.048e-07), (-1.204, -0.4044, 2.148e-07), (-1.194, -0.6108, 2.326e-07), (-0.8294, -0.265, 1.952e-07), (-1.414, -0.1288, 2.074e-07), (-1.4, -0.3343, 2.269e-07), (-1.005, -0.02674, 1.903e-07), (-1.6, 0.2379, 1.962e-07), (-1.611, -0.004481, 2.174e-07), (-1.167, 0.2237, 1.831e-07), (-1.707, 0.619, 1.802e-07), (-1.772, 0.4039, 2.026e-07), (-1.285, 0.5217, 1.722e-07), (-1.707, 0.9687, 1.649e-07), (-1.828, 0.7938, 1.858e-07), (-1.326, 0.8003, 1.599e-07), (-1.636, 1.32, 1.496e-07), (-1.786, 1.171, 1.695e-07), (-1.295, 1.072, 1.478e-07), (-1.514, 1.593, 1.376e-07), (-1.681, 1.512, 1.548e-07), (-1.222, 1.313, 1.371e-07), (-1.341, 1.812, 1.281e-07), (-1.518, 1.774, 1.435e-07), (-1.107, 1.496, 1.29e-07), (-1.163, 1.994, 1.224e-07), (-1.331, 1.984, 1.344e-07), (-0.9685, 1.651, 1.222e-07), (-0.965, 2.147, 1.31e-07), (-1.134, 2.161, 1.361e-07), (-0.8227, 1.783, 1.236e-07), (-0.7558, 2.261, 1.396e-07), (-0.915, 2.305, 1.461e-07), (-0.6667, 1.885, 1.317e-07), (-0.5308, 2.345, 1.459e-07), (-0.6831, 2.409, 1.537e-07), (-0.4983, 1.96, 1.377e-07), (-0.2995, 2.401, 1.501e-07), (-0.4456, 2.484, 1.591e-07), (-0.3254, 2.015, 1.42e-07), (-0.1643, 2.523, 1.618e-07), (-0.121, 2.043, 1.443e-07), (-0.7727, -2.108, 3.337e-07), (-0.749, -2.152, 3.412e-07), (-0.71, -2.185, 3.469e-07), (-0.6617, -2.199, 3.499e-07), (0.7355, -1.963, 3.295e-07), (0.7207, -2.011, 3.372e-07), (0.6886, -2.05, 3.431e-07), (0.644, -2.074, 3.464e-07), (0.7307, -1.913, 3.214e-07), (0.707, -1.868, 3.138e-07), (0.668, -1.836, 3.081e-07), (0.6198, -1.821, 3.051e-07), (-0.7775, -2.058, 3.255e-07), (-0.7627, -2.01, 3.179e-07), (-0.7306, -1.971, 3.12e-07), (-0.686, -1.947, 3.087e-07), (-0.7801, -2.083, 3.296e-07), (-0.03362, -1.879, 3.061e-07), (0.7381, -1.937, 3.254e-07), (-0.008377, -2.141, 3.49e-07), (-0.7727, -2.511, 3.993e-07), (-0.749, -2.556, 4.069e-07), (-0.71, -2.588, 4.126e-07), (-0.6617, -2.602, 4.156e-07), (0.7355, -2.366, 3.952e-07), (0.7207, -2.414, 4.028e-07), (0.6886, -2.453, 4.088e-07), (0.644, -2.477, 4.12e-07), (0.7307, -2.316, 3.871e-07), (0.707, -2.271, 3.795e-07), (0.668, -2.239, 3.738e-07), (0.6198, -2.224, 3.708e-07), (-0.7775, -2.461, 3.912e-07), (-0.7627, -2.413, 3.836e-07), (-0.7306, -2.374, 3.776e-07), (-0.686, -2.35, 3.744e-07), (-0.7801, -2.487, 3.953e-07), (-0.03362, -2.282, 3.718e-07), (0.7381, -2.34, 3.911e-07), (-0.008377, -2.545, 4.146e-07), (-0.7727, -2.918, 4.657e-07), (-0.749, -2.963, 4.732e-07), (-0.71, -2.995, 4.789e-07), (-0.6617, -3.01, 4.82e-07), (0.7355, -2.773, 4.615e-07), (0.7207, -2.821, 4.692e-07), (0.6886, -2.86, 4.751e-07), (0.644, -2.884, 4.784e-07), (0.7307, -2.723, 4.534e-07), (0.707, -2.679, 4.459e-07), (0.668, -2.646, 4.401e-07), (0.6198, -2.632, 4.371e-07), (-0.7775, -2.868, 4.575e-07), (-0.7627, -2.82, 4.499e-07), (-0.7306, -2.781, 4.44e-07), (-0.686, -2.757, 4.407e-07), (-0.7801, -2.894, 4.616e-07), (-0.03362, -2.69, 4.381e-07), (0.7381, -2.748, 4.575e-07), (-0.008377, -2.952, 4.81e-07), (-0.04207, -2.741, -5.952e-05), (-0.06901, -2.746, -5.952e-05), (-0.09438, -2.757, -5.952e-05), (-0.1172, -2.772, -5.952e-05), (-0.1366, -2.791, -5.952e-05), (-0.1519, -2.814, -5.952e-05), (-0.1624, -2.84, -5.952e-05), (-0.2348, -2.904, -5.952e-05), (-0.3001, -2.988, -5.952e-05), (-0.2877, -3.05, -5.952e-05), (-0.2632, -3.11, -5.952e-05), (-0.2276, -3.163, -5.952e-05), (-0.1824, -3.208, -5.952e-05), (-0.1292, -3.243, -5.952e-05), (-0.07011, -3.268, -5.952e-05), (-0.007374, -3.28, -5.952e-05), (0.05659, -3.28, -5.952e-05), (0.1193, -3.268, -5.952e-05), (0.1784, -3.243, -5.952e-05), (0.2316, -3.208, -5.952e-05), (0.2769, -3.163, -5.952e-05), (0.3124, -3.11, -5.952e-05), (0.3369, -3.05, -5.952e-05), (0.3494, -2.988, -5.952e-05), (0.3494, -2.924, -5.952e-05), (0.3369, -2.861, -5.952e-05), (0.3124, -2.802, -5.952e-05), (0.1842, -2.777, -5.952e-05), (0.06054, -2.772, -5.952e-05), (0.03771, -2.757, -5.952e-05), (0.01233, -2.746, -5.952e-05), (-0.0146, -2.741, -5.952e-05), (0.4499, -1.029, 2.245e-07), (0.689, -1.622, 2.722e-07), (0.6149, -0.7528, 2.123e-07), (0.9448, -1.186, 2.534e-07), (0.747, -0.4122, 1.985e-07), (1.103, -0.774, 2.364e-07), (0.9175, -0.1371, 1.93e-07), (1.294, -0.4675, 2.302e-07), (1.089, 0.08668, 1.87e-07), (1.507, -0.1878, 2.227e-07), (1.235, 0.3727, 1.782e-07), (1.702, 0.1984, 2.108e-07), (1.317, 0.6659, 1.658e-07), (1.815, 0.6047, 1.94e-07), (1.317, 0.933, 1.54e-07), (1.816, 0.9798, 1.778e-07), (1.263, 1.203, 1.42e-07), (1.74, 1.354, 1.616e-07), (1.171, 1.409, 1.329e-07), (1.607, 1.651, 1.488e-07), (1.038, 1.576, 1.255e-07), (1.423, 1.885, 1.387e-07), (0.8976, 1.72, 1.209e-07), (1.237, 2.075, 1.328e-07), (0.7452, 1.838, 1.28e-07), (1.025, 2.239, 1.415e-07), (0.5851, 1.925, 1.349e-07), (0.8014, 2.361, 1.502e-07), (0.4104, 1.99, 1.4e-07), (0.5634, 2.45, 1.566e-07), (0.2326, 2.033, 1.435e-07), (0.3168, 2.51, 1.609e-07), (-0.4499, -1.029, 2.245e-07), (0.0, -1.69, 2.753e-07), (-0.689, -1.622, 2.722e-07), (-5.419e-09, -1.068, 2.261e-07), (-0.6149, -0.7528, 2.123e-07), (-0.9448, -1.186, 2.534e-07), (-0.747, -0.4122, 1.985e-07), (-1.103, -0.774, 2.364e-07), (-0.9175, -0.1371, 1.93e-07), (-1.294, -0.4675, 2.302e-07), (-1.089, 0.08668, 1.87e-07), (-1.507, -0.1878, 2.227e-07), (-1.235, 0.3727, 1.782e-07), (-1.702, 0.1984, 2.108e-07), (-1.317, 0.6659, 1.658e-07), (-1.815, 0.6047, 1.94e-07), (-1.317, 0.933, 1.54e-07), (-1.816, 0.9798, 1.778e-07), (-1.263, 1.203, 1.42e-07), (-1.74, 1.354, 1.616e-07), (-1.171, 1.409, 1.329e-07), (-1.607, 1.651, 1.488e-07), (-1.038, 1.576, 1.255e-07), (-1.423, 1.885, 1.387e-07), (-0.8976, 1.72, 1.209e-07), (-1.237, 2.075, 1.328e-07), (-0.7452, 1.838, 1.28e-07), (-1.025, 2.239, 1.415e-07), (-0.5851, 1.925, 1.349e-07), (-0.8014, 2.361, 1.502e-07), (-0.4104, 1.99, 1.4e-07), (-0.5634, 2.45, 1.566e-07), (-0.2326, 2.033, 1.435e-07), (-0.3168, 2.51, 1.609e-07), (-5.419e-09, 2.046, 1.445e-07), (0.0, 2.527, 1.621e-07), (-0.4856, -2.186, 3.501e-07), (-0.7783, -2.089, 3.306e-07), (-0.6866, -2.194, 3.488e-07), (-0.7311, -2.17, 3.444e-07), (-0.7631, -2.131, 3.376e-07), (-0.7794, -2.077, 3.286e-07), (-0.5106, -1.926, 3.076e-07), (-0.7725, -2.033, 3.216e-07), (-0.7486, -1.989, 3.146e-07), (-0.7095, -1.957, 3.1e-07), (0.7374, -1.944, 3.264e-07), (0.4686, -2.094, 3.475e-07), (0.7305, -1.988, 3.335e-07), (0.7066, -2.032, 3.404e-07), (0.6675, -2.064, 3.451e-07), (0.4436, -1.835, 3.05e-07), (0.7363, -1.931, 3.244e-07), (0.6446, -1.826, 3.062e-07), (0.6891, -1.85, 3.107e-07), (0.7211, -1.889, 3.174e-07), (-0.4856, -2.589, 4.158e-07), (-0.7783, -2.493, 3.963e-07), (-0.6866, -2.597, 4.145e-07), (-0.7311, -2.574, 4.1e-07), (-0.7631, -2.534, 4.033e-07), (-0.7794, -2.48, 3.943e-07), (-0.5106, -2.33, 3.733e-07), (-0.7725, -2.436, 3.872e-07), (-0.7486, -2.392, 3.803e-07), (-0.7095, -2.36, 3.756e-07), (0.7374, -2.347, 3.921e-07), (0.4686, -2.497, 4.131e-07), (0.7305, -2.391, 3.992e-07), (0.7066, -2.435, 4.061e-07), (0.6675, -2.467, 4.108e-07), (0.4436, -2.238, 3.707e-07), (0.7363, -2.334, 3.901e-07), (0.6446, -2.229, 3.719e-07), (0.6891, -2.253, 3.764e-07), (0.7211, -2.292, 3.831e-07), (-0.4856, -2.996, 4.821e-07), (-0.7783, -2.9, 4.626e-07), (-0.6866, -3.005, 4.808e-07), (-0.7311, -2.981, 4.764e-07), (-0.7631, -2.942, 4.696e-07), (-0.7794, -2.888, 4.606e-07), (-0.5106, -2.737, 4.396e-07), (-0.7725, -2.843, 4.536e-07), (-0.7486, -2.799, 4.467e-07), (-0.7095, -2.767, 4.42e-07), (0.7374, -2.754, 4.585e-07), (0.4686, -2.905, 4.795e-07), (0.7305, -2.798, 4.655e-07), (0.7066, -2.842, 4.724e-07), (0.6675, -2.874, 4.771e-07), (0.4436, -2.645, 4.37e-07), (0.7363, -2.742, 4.565e-07), (0.6446, -2.637, 4.383e-07), (0.6891, -2.661, 4.427e-07), (0.7211, -2.7, 4.495e-07), (-0.02834, -2.74, -5.952e-05), (-0.05567, -2.743, -5.952e-05), (-0.08195, -2.751, -5.952e-05), (-0.1062, -2.764, -5.952e-05), (-0.1274, -2.781, -5.952e-05), (-0.1448, -2.802, -5.952e-05), (-0.1578, -2.827, -5.952e-05), (-0.1825, -2.862, -5.952e-05), (-0.2854, -2.951, -5.952e-05), (-0.2954, -3.019, -5.952e-05), (-0.2769, -3.081, -5.952e-05), (-0.2467, -3.137, -5.952e-05), (-0.2061, -3.186, -5.952e-05), (-0.1567, -3.227, -5.952e-05), (-0.1003, -3.257, -5.952e-05), (-0.03905, -3.276, -5.952e-05), (0.02461, -3.282, -5.952e-05), (0.08827, -3.276, -5.952e-05), (0.1495, -3.257, -5.952e-05), (0.2059, -3.227, -5.952e-05), (0.2554, -3.186, -5.952e-05), (0.2959, -3.137, -5.952e-05), (0.3261, -3.081, -5.952e-05), (0.3447, -3.019, -5.952e-05), (0.3509, -2.956, -5.952e-05), (0.3447, -2.892, -5.952e-05), (0.3261, -2.831, -5.952e-05), (0.2728, -2.781, -5.952e-05), (0.09679, -2.778, -5.952e-05), (0.0495, -2.764, -5.952e-05), (0.02528, -2.751, -5.952e-05), (-0.001005, -2.743, -5.952e-05)], [], [(0, 40, 265, 39), (0, 39, 233, 41), (0, 41, 232, 38), (0, 38, 267, 40), (1, 41, 233, 43), (1, 43, 235, 42), (1, 42, 234, 44), (1, 44, 232, 41), (2, 42, 235, 46), (2, 46, 237, 45), (2, 45, 236, 47), (2, 47, 234, 42), (3, 45, 237, 49), (3, 49, 239, 48), (3, 48, 238, 50), (3, 50, 236, 45), (4, 48, 239, 52), (4, 52, 241, 51), (4, 51, 240, 53), (4, 53, 238, 48), (5, 51, 241, 55), (5, 55, 243, 54), (5, 54, 242, 56), (5, 56, 240, 51), (6, 54, 243, 58), (6, 58, 245, 57), (6, 57, 244, 59), (6, 59, 242, 54), (7, 57, 245, 61), (7, 61, 247, 60), (7, 60, 246, 62), (7, 62, 244, 57), (8, 60, 247, 64), (8, 64, 249, 63), (8, 63, 248, 65), (8, 65, 246, 60), (9, 63, 249, 67), (9, 67, 251, 66), (9, 66, 250, 68), (9, 68, 248, 63), (10, 66, 251, 70), (10, 70, 253, 69), (10, 69, 252, 71), (10, 71, 250, 66), (11, 69, 253, 73), (11, 73, 255, 72), (11, 72, 254, 74), (11, 74, 252, 69), (12, 72, 255, 76), (12, 76, 257, 75), (12, 75, 256, 77), (12, 77, 254, 72), (13, 75, 257, 79), (13, 79, 259, 78), (13, 78, 258, 80), (13, 80, 256, 75), (14, 78, 259, 82), (14, 82, 261, 81), (14, 81, 260, 83), (14, 83, 258, 78), (15, 81, 261, 85), (15, 85, 263, 84), (15, 84, 262, 86), (15, 86, 260, 81), (16, 84, 263, 88), (16, 88, 299, 87), (16, 87, 298, 89), (16, 89, 262, 84), (17, 91, 265, 40), (17, 40, 267, 90), (17, 90, 264, 92), (17, 92, 266, 91), (18, 94, 266, 92), (18, 92, 264, 95), (18, 95, 268, 93), (18, 93, 269, 94), (19, 97, 269, 93), (19, 93, 268, 98), (19, 98, 270, 96), (19, 96, 271, 97), (20, 100, 271, 96), (20, 96, 270, 101), (20, 101, 272, 99), (20, 99, 273, 100), (21, 103, 273, 99), (21, 99, 272, 104), (21, 104, 274, 102), (21, 102, 275, 103), (22, 106, 275, 102), (22, 102, 274, 107), (22, 107, 276, 105), (22, 105, 277, 106), (23, 109, 277, 105), (23, 105, 276, 110), (23, 110, 278, 108), (23, 108, 279, 109), (24, 112, 279, 108), (24, 108, 278, 113), (24, 113, 280, 111), (24, 111, 281, 112), (25, 115, 281, 111), (25, 111, 280, 116), (25, 116, 282, 114), (25, 114, 283, 115), (26, 118, 283, 114), (26, 114, 282, 119), (26, 119, 284, 117), (26, 117, 285, 118), (27, 121, 285, 117), (27, 117, 284, 122), (27, 122, 286, 120), (27, 120, 287, 121), (28, 124, 287, 120), (28, 120, 286, 125), (28, 125, 288, 123), (28, 123, 289, 124), (29, 127, 289, 123), (29, 123, 288, 128), (29, 128, 290, 126), (29, 126, 291, 127), (30, 130, 291, 126), (30, 126, 290, 131), (30, 131, 292, 129), (30, 129, 293, 130), (31, 133, 293, 129), (31, 129, 292, 134), (31, 134, 294, 132), (31, 132, 295, 133), (32, 136, 295, 132), (32, 132, 294, 137), (32, 137, 296, 135), (32, 135, 297, 136), (33, 138, 297, 135), (33, 135, 296, 139), (33, 139, 298, 87), (33, 87, 299, 138), (34, 156, 305, 152), (34, 152, 307, 153), (34, 153, 308, 154), (34, 154, 309, 155), (34, 155, 306, 157), (34, 157, 315, 151), (34, 151, 317, 150), (34, 150, 318, 149), (34, 149, 319, 148), (34, 148, 316, 158), (34, 158, 310, 144), (34, 144, 312, 145), (34, 145, 313, 146), (34, 146, 314, 147), (34, 147, 311, 159), (34, 159, 300, 143), (34, 143, 302, 142), (34, 142, 303, 141), (34, 141, 304, 140), (34, 140, 301, 156), (35, 176, 325, 172), (35, 172, 327, 173), (35, 173, 328, 174), (35, 174, 329, 175), (35, 175, 326, 177), (35, 177, 335, 171), (35, 171, 337, 170), (35, 170, 338, 169), (35, 169, 339, 168), (35, 168, 336, 178), (35, 178, 330, 164), (35, 164, 332, 165), (35, 165, 333, 166), (35, 166, 334, 167), (35, 167, 331, 179), (35, 179, 320, 163), (35, 163, 322, 162), (35, 162, 323, 161), (35, 161, 324, 160), (35, 160, 321, 176), (36, 196, 345, 192), (36, 192, 347, 193), (36, 193, 348, 194), (36, 194, 349, 195), (36, 195, 346, 197), (36, 197, 355, 191), (36, 191, 357, 190), (36, 190, 358, 189), (36, 189, 359, 188), (36, 188, 356, 198), (36, 198, 350, 184), (36, 184, 352, 185), (36, 185, 353, 186), (36, 186, 354, 187), (36, 187, 351, 199), (36, 199, 340, 183), (36, 183, 342, 182), (36, 182, 343, 181), (36, 181, 344, 180), (36, 180, 341, 196), (37, 200, 361, 201), (37, 201, 362, 202), (37, 202, 363, 203), (37, 203, 364, 204), (37, 204, 365, 205), (37, 205, 366, 206), (37, 206, 367, 207), (37, 207, 368, 208), (37, 208, 369, 209), (37, 209, 370, 210), (37, 210, 371, 211), (37, 211, 372, 212), (37, 212, 373, 213), (37, 213, 374, 214), (37, 214, 375, 215), (37, 215, 376, 216), (37, 216, 377, 217), (37, 217, 378, 218), (37, 218, 379, 219), (37, 219, 380, 220), (37, 220, 381, 221), (37, 221, 382, 222), (37, 222, 383, 223), (37, 223, 384, 224), (37, 224, 385, 225), (37, 225, 386, 226), (37, 226, 387, 227), (37, 227, 388, 228), (37, 228, 389, 229), (37, 229, 390, 230), (37, 230, 391, 231), (37, 231, 360, 200)])
me_plane.materials.append(mat_material_001)
me_plane.use_remesh_preserve_volume = False
me_plane.use_remesh_preserve_attributes = False
me_plane.use_mirror_vertex_groups = False
me_plane.update()

# ---- objects
ob_plane_016 = bpy.data.objects.new('Plane.016', me_plane_001)
ob_plane_004 = bpy.data.objects.new('Plane.004', me_plane_001)
ob_plane_017 = bpy.data.objects.new('Plane.017', me_plane_001)
ob_plane_014 = bpy.data.objects.new('Plane.014', me_plane_016)
ob_plane_008 = bpy.data.objects.new('Plane.008', me_plane_015)
ob_plane_005 = bpy.data.objects.new('Plane.005', me_plane_014)
ob_plane_003 = bpy.data.objects.new('Plane.003', me_plane_012)
ob_plane_010 = bpy.data.objects.new('Plane.010', me_plane)
ob_plane_009 = bpy.data.objects.new('Plane.009', me_plane)
ob_plane_007 = bpy.data.objects.new('Plane.007', me_plane)
ob_plane_002 = bpy.data.objects.new('Plane.002', me_plane)
ob_plane_013 = bpy.data.objects.new('Plane.013', me_plane_001)
ob_plane_012 = bpy.data.objects.new('Plane.012', me_plane_001)
ob_plane_011 = bpy.data.objects.new('Plane.011', me_plane_001)
ob_plane_006 = bpy.data.objects.new('Plane.006', me_plane_001)
ob_plane_001 = bpy.data.objects.new('Plane.001', me_plane_001)
ob_camera = bpy.data.objects.new('Camera', cam_camera_001)
ob_plane = bpy.data.objects.new('Plane', me_plane)

# ---- transforms, parenting, visibility, modifiers, constraints
ob_plane_016.location = (-2.843, 2.646e-07, 3.651)
ob_plane_016.rotation_euler = (-4.571e-08, -0.8984, 9.482e-08)
ob_plane_016.scale = (0.06436, 0.09649, 0.09649)
ob_plane_016.lineart.crease_threshold = 0.0
ob_plane_004.location = (3.287, 4.855e-05, 3.289)
ob_plane_004.rotation_euler = (-2.818e-09, 0.2691, -2.082e-08)
ob_plane_004.scale = (0.07196, 0.1079, 0.1079)
ob_plane_004.lineart.crease_threshold = 0.0
ob_plane_017.location = (-1.535, 6.988e-05, -1.285)
ob_plane_017.rotation_euler = (-3.047e-07, 1.371, -3.726e-07)
ob_plane_017.scale = (0.06436, 0.09649, 0.09649)
ob_plane_017.lineart.crease_threshold = 0.0
ob_plane_014.location = (-1.502, -7.499e-05, 1.05)
ob_plane_014.rotation_euler = (1.571, -4.973, -2.83e-07)
ob_plane_014.scale = (0.1136, 0.1136, 0.1136)
ob_plane_014.lineart.crease_threshold = 0.0
_m = ob_plane_014.modifiers.new('Subsurf', 'SUBSURF')
_m.uv_smooth = 'PRESERVE_CORNERS'
_m.quality = 2
_m.show_only_control_edges = False
ob_plane_008.location = (-3.736, -7.721e-05, 0.9835)
ob_plane_008.rotation_euler = (1.571, -0.8077, 7.894e-08)
ob_plane_008.scale = (0.1136, 0.1136, 0.1136)
ob_plane_008.lineart.crease_threshold = 0.0
_m = ob_plane_008.modifiers.new('Subsurf', 'SUBSURF')
_m.uv_smooth = 'PRESERVE_CORNERS'
_m.quality = 2
_m.show_only_control_edges = False
ob_plane_005.location = (-3.409, -9.556e-05, -1.328)
ob_plane_005.rotation_euler = (1.571, 10.35, -1.007e-07)
ob_plane_005.scale = (0.1136, 0.1136, 0.1136)
ob_plane_005.lineart.crease_threshold = 0.0
_m = ob_plane_005.modifiers.new('Subsurf', 'SUBSURF')
_m.uv_smooth = 'PRESERVE_CORNERS'
_m.quality = 2
_m.show_only_control_edges = False
ob_plane_003.location = (3.404, -9.779e-05, -1.395)
ob_plane_003.rotation_euler = (1.571, -0.06962, 5.265e-09)
ob_plane_003.scale = (0.1136, 0.1136, 0.1136)
ob_plane_003.lineart.crease_threshold = 0.0
_m = ob_plane_003.modifiers.new('Subsurf', 'SUBSURF')
_m.uv_smooth = 'PRESERVE_CORNERS'
_m.quality = 2
_m.show_only_control_edges = False
ob_plane_010.location = (-0.1818, 0.000205, 3.901)
ob_plane_010.rotation_euler = (1.571, -2.059, -1.421e-07)
ob_plane_010.scale = (0.1136, 0.1136, 0.1136)
ob_plane_010.lineart.crease_threshold = 0.0
_m = ob_plane_010.modifiers.new('Subsurf', 'SUBSURF')
_m.uv_smooth = 'PRESERVE_CORNERS'
_m.quality = 2
_m.show_only_control_edges = False
ob_plane_009.location = (-1.514, 0.0002346, -2.887)
ob_plane_009.rotation_euler = (1.571, 0.4397, -3.552e-08)
ob_plane_009.scale = (0.1136, 0.1136, 0.1136)
ob_plane_009.lineart.crease_threshold = 0.0
_m = ob_plane_009.modifiers.new('Subsurf', 'SUBSURF')
_m.uv_smooth = 'PRESERVE_CORNERS'
_m.quality = 2
_m.show_only_control_edges = False
ob_plane_007.location = (3.345, -4.755e-05, 1.877)
ob_plane_007.rotation_euler = (1.571, 1.213, -2.017e-07)
ob_plane_007.scale = (0.1136, 0.1136, 0.1136)
ob_plane_007.lineart.crease_threshold = 0.0
_m = ob_plane_007.modifiers.new('Subsurf', 'SUBSURF')
_m.uv_smooth = 'PRESERVE_CORNERS'
_m.quality = 2
_m.show_only_control_edges = False
ob_plane_002.location = (1.304, -4.884e-05, -2.869)
ob_plane_002.rotation_euler = (1.571, 2.557, 4.993e-08)
ob_plane_002.scale = (0.1136, 0.1136, 0.1136)
ob_plane_002.lineart.crease_threshold = 0.0
_m = ob_plane_002.modifiers.new('Subsurf', 'SUBSURF')
_m.uv_smooth = 'PRESERVE_CORNERS'
_m.quality = 2
_m.show_only_control_edges = False
ob_plane_013.location = (0.6205, 2.09e-05, 2.5)
ob_plane_013.rotation_euler = (1.565e-07, 3.514, -2.948e-08)
ob_plane_013.scale = (0.06436, 0.09649, 0.09649)
ob_plane_013.lineart.crease_threshold = 0.0
ob_plane_012.location = (-3.642, -2.748e-07, -3.493)
ob_plane_012.rotation_euler = (1.561e-07, -2.784, -2.819e-08)
ob_plane_012.scale = (0.06436, 0.09649, 0.09649)
ob_plane_012.lineart.crease_threshold = 0.0
ob_plane_011.location = (3.534, -2.694e-07, -3.422)
ob_plane_011.rotation_euler = (-6.742e-08, 1.014, -1.214e-07)
ob_plane_011.scale = (0.06436, 0.09649, 0.09649)
ob_plane_011.lineart.crease_threshold = 0.0
ob_plane_006.location = (0.9764, -1.198e-08, -0.01218)
ob_plane_006.rotation_euler = (-2.905e-08, 0.7639, -7.232e-08)
ob_plane_006.scale = (0.06436, 0.09649, 0.09649)
ob_plane_006.lineart.crease_threshold = 0.0
ob_plane_001.location = (5.02, 0.0, 0.0)
ob_plane_001.scale = (0.07196, 0.1079, 0.1079)
ob_plane_001.lineart.crease_threshold = 0.0
ob_camera.location = (0.0, -9.963, 0.0)
ob_camera.rotation_euler = (1.571, -0.0, 0.0)
ob_camera.lineart.crease_threshold = 0.0
ob_plane.location = (5.02, 0.0, -1.076)
ob_plane.rotation_euler = (1.571, -0.0, -0.0)
ob_plane.scale = (0.1511, 0.1511, 0.1511)
ob_plane.lineart.crease_threshold = 0.0
_m = ob_plane.modifiers.new('Decimate', 'DECIMATE')
_m.decimate_type = 'UNSUBDIV'
_m.iterations = 2

# ---- collection membership
col_collection_1.objects.link(ob_plane_016)
col_collection_1.objects.link(ob_plane_004)
col_collection_1.objects.link(ob_plane_017)
col_collection_1.objects.link(ob_plane_014)
col_collection_1.objects.link(ob_plane_008)
col_collection_1.objects.link(ob_plane_005)
col_collection_1.objects.link(ob_plane_003)
col_collection_1.objects.link(ob_plane_010)
col_collection_1.objects.link(ob_plane_009)
col_collection_1.objects.link(ob_plane_007)
col_collection_1.objects.link(ob_plane_002)
col_collection_1.objects.link(ob_plane_013)
col_collection_1.objects.link(ob_plane_012)
col_collection_1.objects.link(ob_plane_011)
col_collection_1.objects.link(ob_plane_006)
col_collection_1.objects.link(ob_plane_001)
col_collection_1.objects.link(ob_camera)
col_collection_1.objects.link(ob_plane)

# ---- scene / render settings (as saved in the file)
scene.camera = ob_camera
scene.frame_start = 1; scene.frame_end = 250; scene.frame_set(1)
scene.render.engine = 'BLENDER_EEVEE_NEXT'
scene.render.resolution_x = 250
scene.render.resolution_y = 250
scene.render.dither_intensity = 0.0
scene.cycles.use_denoising = False
scene.cycles.samples = 10
scene.cycles.sampling_pattern = 'TABULATED_SOBOL'
scene.cycles.light_sampling_threshold = 0.0
scene.cycles.use_adaptive_sampling = False
scene.cycles.use_light_tree = False
scene.cycles.blur_glossy = 0.0
scene.cycles.pixel_filter_type = 'GAUSSIAN'
scene.cycles.sample_clamp_indirect = 0.0
scene.view_settings.view_transform = 'Standard'
bpy.context.view_layer.update()
